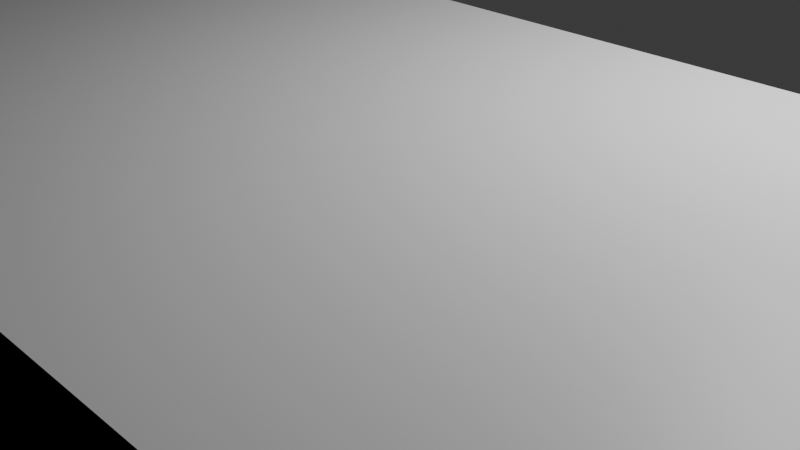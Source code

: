 # Source: base_org.blend  (saved by Blender 4.1.24; exported with 4.5.12 LTS)
import bpy
from mathutils import Matrix  # noqa: F401  (used for matrix-valued properties, if any)

bpy.ops.wm.read_factory_settings(use_empty=True)
scene = bpy.context.scene
scene.name = 'Scene'

# ---- collections
col_collection = bpy.data.collections.new('Collection'); scene.collection.children.link(col_collection)

# ---- materials (node trees are filled in below, after node groups)
mat_material = bpy.data.materials.new('Material')
mat_material.alpha_threshold = 0.0
mat_material.use_transparent_shadow = False
mat_material.roughness = 0.5
mat_material.line_color = (0.0, 0.0, 0.0, 1.0)

# ---- material node trees
mat_material.use_nodes = True; mat_material.node_tree.nodes.clear()
_N = mat_material.node_tree.nodes; _L = mat_material.node_tree.links
n0 = _N.new('ShaderNodeOutputMaterial'); n0.name = 'Material Output'; n0.location = (300, 300)
n1 = _N.new('ShaderNodeBsdfPrincipled'); n1.name = 'Principled BSDF'; n1.location = (10, 300)
n1.inputs[3].default_value = 1.45
_L.new(n1.outputs[0], n0.inputs[0])
n0.is_active_output = True

# ---- world
world_world = bpy.data.worlds.new('World'); scene.world = world_world
world_world.use_nodes = True; world_world.node_tree.nodes.clear()
_N = world_world.node_tree.nodes; _L = world_world.node_tree.links
n0 = _N.new('ShaderNodeOutputWorld'); n0.name = 'World Output'; n0.location = (300, 300)
n1 = _N.new('ShaderNodeBackground'); n1.name = 'Background'; n1.location = (10, 300)
n1.inputs[0].default_value = (0.05088, 0.05088, 0.05088, 1.0)
_L.new(n1.outputs[0], n0.inputs[0])
n0.is_active_output = True
world_world.color = (0.05088, 0.05088, 0.05088)
world_world.use_sun_shadow = False
world_world.sun_shadow_jitter_overblur = 0.0

# ---- cameras
cam_camera = bpy.data.cameras.new('Camera')
cam_camera.clip_end = 100.0
cam_camera.ortho_scale = 7.314

# ---- lights
light_light = bpy.data.lights.new('Light', 'POINT')
light_light.transmission_factor = 0.0
light_light.energy = 1000.0
light_light.shadow_soft_size = 0.1
light_light.shadow_maximum_resolution = 0.006
light_light.use_absolute_resolution = True

# ---- meshes
me_cube = bpy.data.meshes.new('Cube')
me_cube.from_pydata([(1.0, 1.0, 1.0), (1.0, 1.0, -1.0), (1.0, -1.0, 1.0), (1.0, -1.0, -1.0), (-1.0, 1.0, 1.0), (-1.0, 1.0, -1.0), (-1.0, -1.0, 1.0), (-1.0, -1.0, -1.0), (-0.3636, 0.08023, 1.0), (-0.3636, 1.0, 1.0), (0.3636, 1.0, 1.0), (0.3636, 0.08023, 1.0), (-0.3636, 1.0, -1.0), (0.3636, 0.08023, -1.0), (0.3636, 1.0, -1.0), (-0.3636, 0.08023, -1.0), (-0.9273, -0.44, 1.0), (-0.9269, -0.4556, 1.0), (-0.9269, -0.4244, 1.0), (-0.9242, -0.4844, 1.0), (-0.9259, -0.4706, 1.0), (-0.9259, -0.4094, 1.0), (-0.9242, -0.3956, 1.0), (-0.9126, -0.3615, 1.0), (-0.9126, -0.5185, 1.0), (-0.916, -0.5139, 1.0), (-0.9192, -0.5065, 1.0), (-0.9219, -0.4966, 1.0), (-0.9219, -0.3834, 1.0), (-0.9192, -0.3735, 1.0), (-0.916, -0.3661, 1.0), (-0.9055, -0.5185, 1.0), (-0.9055, -0.3615, 1.0), (-0.8909, -0.44, 1.0), (-0.8913, -0.4244, 1.0), (-0.8913, -0.4556, 1.0), (-0.8923, -0.4094, 1.0), (-0.894, -0.4844, 1.0), (-0.8923, -0.4706, 1.0), (-0.894, -0.3956, 1.0), (-0.8962, -0.3834, 1.0), (-0.9021, -0.5139, 1.0), (-0.899, -0.5065, 1.0), (-0.8962, -0.4966, 1.0), (-0.899, -0.3735, 1.0), (-0.9021, -0.3661, 1.0), (-0.9091, -0.36, 1.0), (-0.9091, -0.52, 1.0), (-0.9273, -0.44, -1.0), (-0.9269, -0.4556, -1.0), (-0.9269, -0.4244, -1.0), (-0.9242, -0.4844, -1.0), (-0.9259, -0.4706, -1.0), (-0.9259, -0.4094, -1.0), (-0.9242, -0.3956, -1.0), (-0.9126, -0.5185, -1.0), (-0.9126, -0.3615, -1.0), (-0.916, -0.5139, -1.0), (-0.9192, -0.5065, -1.0), (-0.9219, -0.4966, -1.0), (-0.9219, -0.3834, -1.0), (-0.9192, -0.3735, -1.0), (-0.916, -0.3661, -1.0), (-0.9055, -0.5185, -1.0), (-0.9055, -0.3615, -1.0), (-0.8909, -0.44, -1.0), (-0.8913, -0.4244, -1.0), (-0.8913, -0.4556, -1.0), (-0.8923, -0.4094, -1.0), (-0.894, -0.4844, -1.0), (-0.8923, -0.4706, -1.0), (-0.894, -0.3956, -1.0), (-0.8962, -0.3834, -1.0), (-0.8962, -0.4966, -1.0), (-0.899, -0.3735, -1.0), (-0.9021, -0.3661, -1.0), (-0.9091, -0.36, -1.0), (-0.899, -0.5065, -1.0), (-0.9021, -0.5139, -1.0), (-0.9091, -0.52, -1.0), (-0.5455, -0.44, 1.0), (-0.5451, -0.4556, 1.0), (-0.5451, -0.4244, 1.0), (-0.5441, -0.4706, 1.0), (-0.5441, -0.4094, 1.0), (-0.5308, -0.3615, 1.0), (-0.5424, -0.3956, 1.0), (-0.5401, -0.3834, 1.0), (-0.5374, -0.3735, 1.0), (-0.5342, -0.3661, 1.0), (-0.5273, -0.36, 1.0), (-0.5237, -0.3615, 1.0), (-0.5091, -0.44, 1.0), (-0.5094, -0.4556, 1.0), (-0.5094, -0.4244, 1.0), (-0.5105, -0.4706, 1.0), (-0.5105, -0.4094, 1.0), (-0.5122, -0.4844, 1.0), (-0.5122, -0.3956, 1.0), (-0.5144, -0.3834, 1.0), (-0.5172, -0.3735, 1.0), (-0.5203, -0.3661, 1.0), (-0.5424, -0.4844, 1.0), (-0.5144, -0.4966, 1.0), (-0.5393, -0.4995, 1.0), (-0.5401, -0.4966, 1.0), (-0.5172, -0.5065, 1.0), (-0.5374, -0.5065, 1.0), (-0.5203, -0.5139, 1.0), (-0.5308, -0.5185, 1.0), (-0.5342, -0.5139, 1.0), (-0.5273, -0.52, 1.0), (-0.5237, -0.5185, 1.0), (-0.5455, -0.44, -1.0), (-0.5451, -0.4556, -1.0), (-0.5451, -0.4244, -1.0), (-0.5424, -0.4844, -1.0), (-0.5441, -0.4706, -1.0), (-0.5441, -0.4094, -1.0), (-0.5424, -0.3956, -1.0), (-0.5308, -0.5185, -1.0), (-0.5308, -0.3615, -1.0), (-0.5273, -0.52, -1.0), (-0.5342, -0.5139, -1.0), (-0.5374, -0.5065, -1.0), (-0.5401, -0.4966, -1.0), (-0.5401, -0.3834, -1.0), (-0.5374, -0.3735, -1.0), (-0.5342, -0.3661, -1.0), (-0.5237, -0.5185, -1.0), (-0.5237, -0.3615, -1.0), (-0.5091, -0.44, -1.0), (-0.5094, -0.4556, -1.0), (-0.5094, -0.4244, -1.0), (-0.5122, -0.4844, -1.0), (-0.5105, -0.4706, -1.0), (-0.5105, -0.4094, -1.0), (-0.5122, -0.3956, -1.0), (-0.5203, -0.5139, -1.0), (-0.5172, -0.5065, -1.0), (-0.5144, -0.4966, -1.0), (-0.5144, -0.3834, -1.0), (-0.5172, -0.3735, -1.0), (-0.5203, -0.3661, -1.0), (-0.5273, -0.36, -1.0), (-0.5455, 0.6, 1.0), (-0.5451, 0.5844, 1.0), (-0.5451, 0.6156, 1.0), (-0.5424, 0.5556, 1.0), (-0.5441, 0.5694, 1.0), (-0.5441, 0.6306, 1.0), (-0.5424, 0.6444, 1.0), (-0.5308, 0.5215, 1.0), (-0.5308, 0.6785, 1.0), (-0.5342, 0.5261, 1.0), (-0.5374, 0.5335, 1.0), (-0.5401, 0.5434, 1.0), (-0.5401, 0.6566, 1.0), (-0.5374, 0.6665, 1.0), (-0.5342, 0.6739, 1.0), (-0.5237, 0.5215, 1.0), (-0.5237, 0.6785, 1.0), (-0.5091, 0.6, 1.0), (-0.5094, 0.5844, 1.0), (-0.5094, 0.6156, 1.0), (-0.5122, 0.5556, 1.0), (-0.5105, 0.5694, 1.0), (-0.5105, 0.6306, 1.0), (-0.5122, 0.6444, 1.0), (-0.5203, 0.5261, 1.0), (-0.5172, 0.5335, 1.0), (-0.5144, 0.5434, 1.0), (-0.5144, 0.6566, 1.0), (-0.5172, 0.6665, 1.0), (-0.5203, 0.6739, 1.0), (-0.5273, 0.68, 1.0), (-0.5273, 0.52, 1.0), (-0.5455, 0.6, -1.0), (-0.5451, 0.5844, -1.0), (-0.5451, 0.6156, -1.0), (-0.5424, 0.5556, -1.0), (-0.5441, 0.5694, -1.0), (-0.5441, 0.6306, -1.0), (-0.5424, 0.6444, -1.0), (-0.5401, 0.6566, -1.0), (-0.5237, 0.6785, -1.0), (-0.5273, 0.68, -1.0), (-0.5308, 0.6785, -1.0), (-0.5122, 0.6444, -1.0), (-0.5144, 0.6566, -1.0), (-0.5172, 0.6665, -1.0), (-0.5203, 0.6739, -1.0), (-0.5374, 0.6665, -1.0), (-0.5342, 0.6739, -1.0), (-0.5342, 0.5261, -1.0), (-0.5374, 0.5335, -1.0), (-0.5273, 0.52, -1.0), (-0.5308, 0.5215, -1.0), (-0.5237, 0.5215, -1.0), (-0.5203, 0.5261, -1.0), (-0.5091, 0.6, -1.0), (-0.5094, 0.5844, -1.0), (-0.5094, 0.6156, -1.0), (-0.5144, 0.5434, -1.0), (-0.5122, 0.5556, -1.0), (-0.5105, 0.5694, -1.0), (-0.5172, 0.5335, -1.0), (-0.5401, 0.5434, -1.0), (-0.5105, 0.6306, -1.0), (-0.9273, 0.6, 1.0), (-0.9269, 0.5844, 1.0), (-0.9269, 0.6156, 1.0), (-0.9259, 0.5694, 1.0), (-0.9259, 0.6306, 1.0), (-0.9242, 0.6444, 1.0), (-0.9126, 0.5215, 1.0), (-0.9126, 0.6785, 1.0), (-0.9219, 0.6566, 1.0), (-0.9192, 0.6665, 1.0), (-0.916, 0.6739, 1.0), (-0.9055, 0.5215, 1.0), (-0.9055, 0.6785, 1.0), (-0.8909, 0.6, 1.0), (-0.8913, 0.6156, 1.0), (-0.8913, 0.5844, 1.0), (-0.8923, 0.6306, 1.0), (-0.894, 0.5556, 1.0), (-0.8923, 0.5694, 1.0), (-0.894, 0.6444, 1.0), (-0.8962, 0.6566, 1.0), (-0.9021, 0.5261, 1.0), (-0.899, 0.5335, 1.0), (-0.8962, 0.5434, 1.0), (-0.899, 0.6665, 1.0), (-0.9021, 0.6739, 1.0), (-0.9242, 0.5556, 1.0), (-0.9219, 0.5434, 1.0), (-0.9192, 0.5335, 1.0), (-0.916, 0.5261, 1.0), (-0.9091, 0.52, 1.0), (-0.9091, 0.68, 1.0), (-0.9273, 0.6, -1.0), (-0.9269, 0.5844, -1.0), (-0.9269, 0.6156, -1.0), (-0.9259, 0.5694, -1.0), (-0.9259, 0.6306, -1.0), (-0.9242, 0.6444, -1.0), (-0.9126, 0.5215, -1.0), (-0.9126, 0.6785, -1.0), (-0.9219, 0.6566, -1.0), (-0.9192, 0.6665, -1.0), (-0.916, 0.6739, -1.0), (-0.9055, 0.5215, -1.0), (-0.9055, 0.6785, -1.0), (-0.8909, 0.6, -1.0), (-0.8913, 0.6156, -1.0), (-0.8913, 0.5844, -1.0), (-0.8923, 0.6306, -1.0), (-0.894, 0.5556, -1.0), (-0.8923, 0.5694, -1.0), (-0.894, 0.6444, -1.0), (-0.8962, 0.6566, -1.0), (-0.9021, 0.5261, -1.0), (-0.899, 0.5335, -1.0), (-0.8962, 0.5434, -1.0), (-0.899, 0.6665, -1.0), (-0.9242, 0.5556, -1.0), (-0.9219, 0.5434, -1.0), (-0.9192, 0.5335, -1.0), (-0.916, 0.5261, -1.0), (-0.9091, 0.52, -1.0), (-0.9021, 0.6739, -1.0), (-0.9091, 0.68, -1.0), (0.5091, -0.44, 1.0), (0.5094, -0.4556, 1.0), (0.5094, -0.4244, 1.0), (0.5122, -0.4844, 1.0), (0.5105, -0.4706, 1.0), (0.5105, -0.4094, 1.0), (0.5122, -0.3956, 1.0), (0.5237, -0.3615, 1.0), (0.5237, -0.5185, 1.0), (0.5203, -0.5139, 1.0), (0.5172, -0.5065, 1.0), (0.5144, -0.4966, 1.0), (0.5144, -0.3834, 1.0), (0.5172, -0.3735, 1.0), (0.5203, -0.3661, 1.0), (0.5308, -0.5185, 1.0), (0.5308, -0.3615, 1.0), (0.5455, -0.44, 1.0), (0.5451, -0.4244, 1.0), (0.5451, -0.4556, 1.0), (0.5441, -0.4094, 1.0), (0.5424, -0.4844, 1.0), (0.5441, -0.4706, 1.0), (0.5424, -0.3956, 1.0), (0.5401, -0.3834, 1.0), (0.5273, -0.52, 1.0), (0.5342, -0.5139, 1.0), (0.5374, -0.5065, 1.0), (0.5401, -0.4966, 1.0), (0.5374, -0.3735, 1.0), (0.5342, -0.3661, 1.0), (0.5273, -0.36, 1.0), (0.5091, -0.44, -1.0), (0.5094, -0.4556, -1.0), (0.5094, -0.4244, -1.0), (0.5122, -0.4844, -1.0), (0.5105, -0.4706, -1.0), (0.5105, -0.4094, -1.0), (0.5122, -0.3956, -1.0), (0.5237, -0.5185, -1.0), (0.5237, -0.3615, -1.0), (0.5203, -0.5139, -1.0), (0.5172, -0.5065, -1.0), (0.5144, -0.4966, -1.0), (0.5144, -0.3834, -1.0), (0.5172, -0.3735, -1.0), (0.5203, -0.3661, -1.0), (0.5308, -0.5185, -1.0), (0.5308, -0.3615, -1.0), (0.5455, -0.44, -1.0), (0.5451, -0.4244, -1.0), (0.5451, -0.4556, -1.0), (0.5441, -0.4094, -1.0), (0.5424, -0.4844, -1.0), (0.5441, -0.4706, -1.0), (0.5424, -0.3956, -1.0), (0.5401, -0.3834, -1.0), (0.5273, -0.52, -1.0), (0.5342, -0.5139, -1.0), (0.5374, -0.5065, -1.0), (0.5401, -0.4966, -1.0), (0.5374, -0.3735, -1.0), (0.5342, -0.3661, -1.0), (0.5273, -0.36, -1.0), (0.8909, -0.44, 1.0), (0.8913, -0.4556, 1.0), (0.8913, -0.4244, 1.0), (0.894, -0.4844, 1.0), (0.8923, -0.4706, 1.0), (0.8923, -0.4094, 1.0), (0.894, -0.3956, 1.0), (0.9055, -0.5185, 1.0), (0.9055, -0.3615, 1.0), (0.8962, -0.4966, 1.0), (0.8962, -0.3834, 1.0), (0.899, -0.3735, 1.0), (0.9021, -0.3661, 1.0), (0.9126, -0.5185, 1.0), (0.9126, -0.3615, 1.0), (0.9273, -0.44, 1.0), (0.9269, -0.4556, 1.0), (0.9269, -0.4244, 1.0), (0.9242, -0.4844, 1.0), (0.9259, -0.4706, 1.0), (0.9259, -0.4094, 1.0), (0.9242, -0.3956, 1.0), (0.916, -0.5139, 1.0), (0.9192, -0.5065, 1.0), (0.9219, -0.4966, 1.0), (0.9219, -0.3834, 1.0), (0.9192, -0.3735, 1.0), (0.916, -0.3661, 1.0), (0.9091, -0.36, 1.0), (0.899, -0.5065, 1.0), (0.9021, -0.5139, 1.0), (0.9091, -0.52, 1.0), (0.8909, -0.44, -1.0), (0.8913, -0.4556, -1.0), (0.8913, -0.4244, -1.0), (0.894, -0.4844, -1.0), (0.8923, -0.4706, -1.0), (0.8923, -0.4094, -1.0), (0.894, -0.3956, -1.0), (0.9055, -0.5185, -1.0), (0.9055, -0.3615, -1.0), (0.9021, -0.5139, -1.0), (0.899, -0.5065, -1.0), (0.8962, -0.4966, -1.0), (0.8962, -0.3834, -1.0), (0.899, -0.3735, -1.0), (0.9021, -0.3661, -1.0), (0.9126, -0.5185, -1.0), (0.9126, -0.3615, -1.0), (0.9273, -0.44, -1.0), (0.9269, -0.4556, -1.0), (0.9269, -0.4244, -1.0), (0.9242, -0.4844, -1.0), (0.9259, -0.4706, -1.0), (0.9259, -0.4094, -1.0), (0.9242, -0.3956, -1.0), (0.916, -0.5139, -1.0), (0.9192, -0.5065, -1.0), (0.9219, -0.4966, -1.0), (0.9219, -0.3834, -1.0), (0.9192, -0.3735, -1.0), (0.916, -0.3661, -1.0), (0.9091, -0.36, -1.0), (0.9091, -0.52, -1.0), (0.8909, 0.6, 1.0), (0.8913, 0.5844, 1.0), (0.8913, 0.6156, 1.0), (0.894, 0.5556, 1.0), (0.8923, 0.5694, 1.0), (0.8923, 0.6306, 1.0), (0.894, 0.6444, 1.0), (0.9055, 0.5215, 1.0), (0.9021, 0.5261, 1.0), (0.9055, 0.6785, 1.0), (0.899, 0.5335, 1.0), (0.8962, 0.5434, 1.0), (0.8962, 0.6566, 1.0), (0.899, 0.6665, 1.0), (0.9021, 0.6739, 1.0), (0.9126, 0.5215, 1.0), (0.9126, 0.6785, 1.0), (0.9273, 0.6, 1.0), (0.9269, 0.6156, 1.0), (0.9269, 0.5844, 1.0), (0.9259, 0.6306, 1.0), (0.9259, 0.5694, 1.0), (0.9242, 0.6444, 1.0), (0.9219, 0.6566, 1.0), (0.9192, 0.6665, 1.0), (0.916, 0.6739, 1.0), (0.9091, 0.68, 1.0), (0.9242, 0.5556, 1.0), (0.9219, 0.5434, 1.0), (0.9192, 0.5335, 1.0), (0.916, 0.5261, 1.0), (0.9091, 0.52, 1.0), (0.8909, 0.6, -1.0), (0.8913, 0.5844, -1.0), (0.8913, 0.6156, -1.0), (0.894, 0.5556, -1.0), (0.8923, 0.5694, -1.0), (0.8923, 0.6306, -1.0), (0.894, 0.6444, -1.0), (0.9055, 0.5215, -1.0), (0.9055, 0.6785, -1.0), (0.9021, 0.5261, -1.0), (0.899, 0.5335, -1.0), (0.8962, 0.5434, -1.0), (0.8962, 0.6566, -1.0), (0.899, 0.6665, -1.0), (0.9021, 0.6739, -1.0), (0.9126, 0.5215, -1.0), (0.9126, 0.6785, -1.0), (0.9273, 0.6, -1.0), (0.9269, 0.6156, -1.0), (0.9269, 0.5844, -1.0), (0.9259, 0.6306, -1.0), (0.9259, 0.5694, -1.0), (0.9242, 0.6444, -1.0), (0.9219, 0.6566, -1.0), (0.9192, 0.6665, -1.0), (0.916, 0.6739, -1.0), (0.9091, 0.68, -1.0), (0.9242, 0.5556, -1.0), (0.9219, 0.5434, -1.0), (0.9192, 0.5335, -1.0), (0.916, 0.5261, -1.0), (0.9091, 0.52, -1.0), (0.5091, 0.6, 1.0), (0.5094, 0.5844, 1.0), (0.5094, 0.6156, 1.0), (0.5122, 0.5556, 1.0), (0.5105, 0.5694, 1.0), (0.5105, 0.6306, 1.0), (0.5122, 0.6444, 1.0), (0.5237, 0.5215, 1.0), (0.5237, 0.6785, 1.0), (0.5144, 0.5434, 1.0), (0.5144, 0.6566, 1.0), (0.5172, 0.6665, 1.0), (0.5203, 0.6739, 1.0), (0.5308, 0.5215, 1.0), (0.5308, 0.6785, 1.0), (0.5455, 0.6, 1.0), (0.5452, 0.5891, 1.0), (0.5451, 0.6156, 1.0), (0.5451, 0.5844, 1.0), (0.5441, 0.6306, 1.0), (0.5424, 0.5556, 1.0), (0.5441, 0.5694, 1.0), (0.5424, 0.6444, 1.0), (0.5342, 0.5261, 1.0), (0.5374, 0.5335, 1.0), (0.5401, 0.5434, 1.0), (0.5401, 0.6566, 1.0), (0.5374, 0.6665, 1.0), (0.5342, 0.6739, 1.0), (0.5172, 0.5335, 1.0), (0.5203, 0.5261, 1.0), (0.5273, 0.52, 1.0), (0.5273, 0.68, 1.0), (0.5091, 0.6, -1.0), (0.5094, 0.5844, -1.0), (0.5094, 0.6156, -1.0), (0.5122, 0.5556, -1.0), (0.5105, 0.5694, -1.0), (0.5105, 0.6306, -1.0), (0.5122, 0.6444, -1.0), (0.5237, 0.5215, -1.0), (0.5237, 0.6785, -1.0), (0.5203, 0.5261, -1.0), (0.5172, 0.5335, -1.0), (0.5144, 0.5434, -1.0), (0.5144, 0.6566, -1.0), (0.5172, 0.6665, -1.0), (0.5203, 0.6739, -1.0), (0.5308, 0.5215, -1.0), (0.5308, 0.6785, -1.0), (0.5455, 0.6, -1.0), (0.5451, 0.6156, -1.0), (0.5451, 0.5844, -1.0), (0.5441, 0.6306, -1.0), (0.5424, 0.5556, -1.0), (0.5441, 0.5694, -1.0), (0.5424, 0.6444, -1.0), (0.5401, 0.6566, -1.0), (0.5342, 0.5261, -1.0), (0.5374, 0.5335, -1.0), (0.5401, 0.5434, -1.0), (0.5374, 0.6665, -1.0), (0.5342, 0.6739, -1.0), (0.5273, 0.52, -1.0), (0.5273, 0.68, -1.0)], [], [(230, 220, 8, 176, 152, 154, 155, 156, 148, 149, 146, 145, 147, 150, 151, 157, 158, 159, 153, 175, 161, 9, 4, 240, 221, 234, 233, 229, 228, 225, 223, 222, 224, 227, 226, 232, 231), (216, 240, 4, 6, 47, 24, 25, 26, 27, 19, 20, 17, 16, 18, 21, 22, 28, 29, 30, 23, 46, 32, 8, 220, 239, 215, 238, 237, 236, 235, 212, 210, 209, 211, 213, 214, 217, 218, 219), (160, 176, 8, 9, 161, 174, 173, 172, 168, 167, 164, 162, 163, 166, 165, 171, 170, 169), (82, 84, 32, 45, 44, 40, 39, 104, 105, 102, 83, 81, 80), (107, 104, 39, 36, 34, 33, 35, 38, 37, 43, 42, 41, 31, 47, 6, 2, 288, 298, 281, 282, 283, 284, 276, 277, 274, 273, 275, 278, 279, 285, 286, 287, 280, 304, 11, 8, 32, 84, 86, 87, 88, 89, 85, 90, 91, 101, 100, 99, 98, 96, 94, 92, 93, 95, 97, 103, 106, 108, 112, 111, 109, 110), (473, 10, 11, 304, 289, 303, 302, 297, 296, 293, 291, 290, 292, 295, 294, 301, 300, 299, 288, 2, 368, 344, 367, 366, 346, 340, 341, 338, 337, 339, 342, 343, 347, 348, 349, 345, 365, 0, 427, 417, 426, 425, 424, 423, 421, 419, 418, 420, 422, 428, 429, 430, 431, 416, 432, 408, 409, 411, 412, 404, 405, 402, 481, 483, 486, 485, 490, 489, 488, 478, 496, 472, 495, 494, 474, 468, 469, 466, 465, 467, 470, 471, 475, 476, 477), (402, 401, 403, 406, 407, 413, 414, 415, 10, 473, 497, 479, 493, 492, 491, 487, 484, 482, 480, 481), (410, 427, 0, 10, 415), (350, 368, 2, 0, 365, 351, 364, 363, 362, 358, 357, 354, 352, 353, 356, 355, 361, 360, 359), (3, 2, 6, 7), (7, 6, 4, 5), (247, 270, 64, 76, 5, 272, 248, 251, 250, 249, 246, 245, 243, 241, 242, 244, 266, 267, 268, 269), (253, 272, 5, 193, 192, 184, 183, 182, 179, 177, 178, 181, 180, 207, 195, 194, 197, 196, 198, 199, 206, 203, 204, 205, 201, 200, 202, 208, 188, 189, 190, 191, 185, 12, 15, 144, 121, 128, 127, 126, 119, 118, 115, 113, 114, 117, 77, 73, 69, 70, 67, 65, 66, 68, 71, 72, 74, 75, 64, 270, 252, 262, 263, 264, 258, 259, 256, 254, 255, 257, 260, 261, 265, 271), (187, 193, 5, 12, 185, 186), (130, 144, 15, 13, 336, 313, 319, 318, 317, 311, 310, 307, 305, 306, 309, 308, 316, 315, 314, 312, 330, 320, 3, 7, 79, 63, 78, 77, 117, 116, 125, 124, 123, 120, 122, 129, 138, 139, 140, 134, 135, 132, 131, 133, 136, 137, 141, 142, 143), (376, 400, 3, 320, 331, 332, 333, 326, 327, 324, 322, 323, 325, 328, 329, 334, 335, 321, 336, 13, 377, 383, 382, 381, 375, 374, 371, 369, 370, 373, 372, 380, 379, 378), (506, 14, 1, 459, 441, 447, 446, 445, 439, 438, 435, 433, 434, 437, 436, 444, 443, 442, 440, 13, 528, 513, 523, 524, 525, 519, 520, 517, 515, 516, 518, 521, 522, 526, 527, 514, 529), (528, 13, 14, 506, 512, 511, 510, 504, 503, 500, 498, 499, 502, 501, 509, 508, 507, 505), (449, 459, 1, 3, 400, 384, 393, 394, 395, 389, 390, 387, 386, 388, 391, 392, 396, 397, 398, 385, 399, 377, 13, 440, 464, 448, 463, 462, 461, 460, 454, 452, 450, 451, 453, 455, 456, 457, 458), (55, 79, 7, 5, 76, 56, 62, 61, 60, 54, 53, 50, 48, 49, 52, 51, 59, 58, 57), (1, 0, 2, 3), (0, 1, 14, 10), (5, 4, 9, 12), (9, 8, 15, 12), (14, 13, 11, 10), (8, 11, 13, 15), (64, 32, 46, 76), (45, 32, 64, 75), (44, 45, 75, 74), (40, 44, 74, 72), (39, 40, 72, 71), (36, 39, 71, 68), (34, 36, 68, 66), (33, 34, 66, 65), (35, 33, 65, 67), (38, 35, 67, 70), (37, 38, 70, 69), (43, 37, 69, 73), (42, 43, 73, 77), (41, 42, 77, 78), (31, 41, 78, 63), (47, 31, 63, 79), (24, 47, 79, 55), (57, 25, 24, 55), (58, 26, 25, 57), (59, 27, 26, 58), (51, 19, 27, 59), (52, 20, 19, 51), (49, 17, 20, 52), (48, 16, 17, 49), (50, 18, 16, 48), (53, 21, 18, 50), (54, 22, 21, 53), (60, 28, 22, 54), (61, 29, 28, 60), (62, 30, 29, 61), (56, 23, 30, 62), (76, 46, 23, 56), (130, 91, 90, 144), (101, 91, 130, 143), (100, 101, 143, 142), (99, 100, 142, 141), (98, 99, 141, 137), (96, 98, 137, 136), (94, 96, 136, 133), (92, 94, 133, 131), (93, 92, 131, 132), (95, 93, 132, 135), (97, 95, 135, 134), (103, 97, 134, 140), (106, 103, 140, 139), (108, 106, 139, 138), (112, 108, 138, 129), (111, 112, 129, 122), (109, 111, 122, 120), (123, 110, 109, 120), (124, 107, 110, 123), (125, 105, 104, 107, 124), (116, 102, 105, 125), (117, 83, 102, 116), (114, 81, 83, 117), (113, 80, 81, 114), (115, 82, 80, 113), (118, 84, 82, 115), (119, 86, 84, 118), (126, 87, 86, 119), (127, 88, 87, 126), (128, 89, 88, 127), (121, 85, 89, 128), (144, 90, 85, 121), (185, 161, 175, 186), (174, 161, 185, 191), (173, 174, 191, 190), (172, 173, 190, 189), (168, 172, 189, 188), (167, 168, 188, 208), (164, 167, 208, 202), (162, 164, 202, 200), (163, 162, 200, 201), (166, 163, 201, 205), (165, 166, 205, 204), (171, 165, 204, 203), (170, 171, 203, 206), (169, 170, 206, 199), (160, 169, 199, 198), (176, 160, 198, 196), (152, 176, 196, 197), (194, 154, 152, 197), (195, 155, 154, 194), (207, 156, 155, 195), (180, 148, 156, 207), (181, 149, 148, 180), (178, 146, 149, 181), (177, 145, 146, 178), (179, 147, 145, 177), (182, 150, 147, 179), (183, 151, 150, 182), (184, 157, 151, 183), (192, 158, 157, 184), (193, 159, 158, 192), (187, 153, 159, 193), (186, 175, 153, 187), (253, 221, 240, 272), (234, 221, 253, 271), (233, 234, 271, 265), (229, 233, 265, 261), (228, 229, 261, 260), (225, 228, 260, 257), (223, 225, 257, 255), (222, 223, 255, 254), (224, 222, 254, 256), (227, 224, 256, 259), (226, 227, 259, 258), (232, 226, 258, 264), (231, 232, 264, 263), (230, 231, 263, 262), (220, 230, 262, 252), (239, 220, 252, 270), (215, 239, 270, 247), (269, 238, 215, 247), (268, 237, 238, 269), (267, 236, 237, 268), (266, 235, 236, 267), (244, 212, 235, 266), (242, 210, 212, 244), (241, 209, 210, 242), (243, 211, 209, 241), (245, 213, 211, 243), (246, 214, 213, 245), (249, 217, 214, 246), (250, 218, 217, 249), (251, 219, 218, 250), (248, 216, 219, 251), (272, 240, 216, 248), (321, 289, 304, 336), (303, 289, 321, 335), (302, 303, 335, 334), (297, 302, 334, 329), (296, 297, 329, 328), (293, 296, 328, 325), (291, 293, 325, 323), (290, 291, 323, 322), (292, 290, 322, 324), (295, 292, 324, 327), (294, 295, 327, 326), (301, 294, 326, 333), (300, 301, 333, 332), (299, 300, 332, 331), (288, 299, 331, 320), (298, 288, 320, 330), (281, 298, 330, 312), (314, 282, 281, 312), (315, 283, 282, 314), (316, 284, 283, 315), (308, 276, 284, 316), (309, 277, 276, 308), (306, 274, 277, 309), (305, 273, 274, 306), (307, 275, 273, 305), (310, 278, 275, 307), (311, 279, 278, 310), (317, 285, 279, 311), (318, 286, 285, 317), (319, 287, 286, 318), (313, 280, 287, 319), (336, 304, 280, 313), (385, 351, 365, 399), (364, 351, 385, 398), (363, 364, 398, 397), (362, 363, 397, 396), (358, 362, 396, 392), (357, 358, 392, 391), (354, 357, 391, 388), (352, 354, 388, 386), (353, 352, 386, 387), (356, 353, 387, 390), (355, 356, 390, 389), (361, 355, 389, 395), (360, 361, 395, 394), (359, 360, 394, 393), (350, 359, 393, 384), (368, 350, 384, 400), (344, 368, 400, 376), (378, 367, 344, 376), (379, 366, 367, 378), (380, 346, 366, 379), (372, 340, 346, 380), (373, 341, 340, 372), (370, 338, 341, 373), (369, 337, 338, 370), (371, 339, 337, 369), (374, 342, 339, 371), (375, 343, 342, 374), (381, 347, 343, 375), (382, 348, 347, 381), (383, 349, 348, 382), (377, 345, 349, 383), (399, 365, 345, 377), (449, 417, 427, 459), (426, 417, 449, 458), (425, 426, 458, 457), (424, 425, 457, 456), (423, 424, 456, 455), (421, 423, 455, 453), (419, 421, 453, 451), (418, 419, 451, 450), (420, 418, 450, 452), (422, 420, 452, 454), (428, 422, 454, 460), (429, 428, 460, 461), (430, 429, 461, 462), (431, 430, 462, 463), (416, 431, 463, 448), (432, 416, 448, 464), (408, 432, 464, 440), (442, 409, 408, 440), (443, 411, 409, 442), (444, 412, 411, 443), (436, 404, 412, 444), (437, 405, 404, 436), (434, 402, 405, 437), (433, 401, 402, 434), (435, 403, 401, 433), (438, 406, 403, 435), (439, 407, 406, 438), (445, 413, 407, 439), (446, 414, 413, 445), (447, 415, 414, 446), (441, 410, 415, 447), (459, 427, 410, 441), (514, 479, 497, 529), (493, 479, 514, 527), (492, 493, 527, 526), (491, 492, 526, 522), (487, 491, 522, 521), (484, 487, 521, 518), (482, 484, 518, 516), (480, 482, 516, 515), (483, 481, 480, 515, 517), (486, 483, 517, 520), (485, 486, 520, 519), (490, 485, 519, 525), (489, 490, 525, 524), (488, 489, 524, 523), (478, 488, 523, 513), (496, 478, 513, 528), (472, 496, 528, 505), (507, 495, 472, 505), (508, 494, 495, 507), (509, 474, 494, 508), (501, 468, 474, 509), (502, 469, 468, 501), (499, 466, 469, 502), (498, 465, 466, 499), (500, 467, 465, 498), (503, 470, 467, 500), (504, 471, 470, 503), (510, 475, 471, 504), (511, 476, 475, 510), (512, 477, 476, 511), (506, 473, 477, 512), (529, 497, 473, 506)])
_uv = me_cube.uv_layers.new(name='UVMap')
_uv.uv.foreach_set('vector', [0.8628, 0.5592, 0.8632, 0.5598, 0.7955, 0.615, 0.8159, 0.56, 0.8164, 0.5598, 0.8168, 0.5592, 0.8172, 0.5583, 0.8175, 0.5571, 0.8178, 0.5556, 0.818, 0.5538, 0.8181, 0.552, 0.8182, 0.55, 0.8181, 0.548, 0.818, 0.5462, 0.8178, 0.5444, 0.8175, 0.5429, 0.8172, 0.5417, 0.8168, 0.5408, 0.8164, 0.5402, 0.8159, 0.54, 0.8155, 0.5402, 0.7955, 0.5, 0.875, 0.5, 0.8636, 0.54, 0.8632, 0.5402, 0.8628, 0.5408, 0.8624, 0.5417, 0.862, 0.5429, 0.8617, 0.5444, 0.8615, 0.5462, 0.8614, 0.548, 0.8614, 0.55, 0.8614, 0.552, 0.8615, 0.5538, 0.8617, 0.5556, 0.862, 0.5571, 0.8624, 0.5583, 0.8641, 0.5402, 0.8636, 0.54, 0.875, 0.5, 0.875, 0.75, 0.8636, 0.69, 0.8641, 0.6898, 0.8645, 0.6892, 0.8649, 0.6883, 0.8652, 0.6871, 0.8655, 0.6856, 0.8657, 0.6838, 0.8659, 0.682, 0.8659, 0.68, 0.8659, 0.678, 0.8657, 0.6762, 0.8655, 0.6744, 0.8652, 0.6729, 0.8649, 0.6717, 0.8645, 0.6708, 0.8641, 0.6702, 0.8636, 0.67, 0.8632, 0.6702, 0.7955, 0.615, 0.8632, 0.5598, 0.8636, 0.56, 0.8641, 0.5598, 0.8645, 0.5592, 0.8649, 0.5583, 0.8652, 0.5571, 0.8655, 0.5556, 0.8657, 0.5538, 0.8659, 0.552, 0.8659, 0.55, 0.8659, 0.548, 0.8657, 0.5462, 0.8655, 0.5444, 0.8652, 0.5429, 0.8649, 0.5417, 0.8645, 0.5408, 0.8155, 0.5598, 0.8159, 0.56, 0.7955, 0.615, 0.7955, 0.5, 0.8155, 0.5402, 0.815, 0.5408, 0.8146, 0.5417, 0.8143, 0.5429, 0.814, 0.5444, 0.8138, 0.5462, 0.8137, 0.548, 0.8136, 0.55, 0.8137, 0.552, 0.8138, 0.5538, 0.814, 0.5556, 0.8143, 0.5571, 0.8146, 0.5583, 0.815, 0.5592, 0.8181, 0.678, 0.818, 0.6762, 0.8632, 0.6702, 0.8628, 0.6708, 0.8624, 0.6717, 0.862, 0.6729, 0.8617, 0.6744, 0.8174, 0.6874, 0.8175, 0.6871, 0.8178, 0.6856, 0.818, 0.6838, 0.8181, 0.682, 0.8182, 0.68, 0.8172, 0.6883, 0.8174, 0.6874, 0.8617, 0.6744, 0.8615, 0.6762, 0.8614, 0.678, 0.8614, 0.68, 0.8614, 0.682, 0.8615, 0.6838, 0.8617, 0.6856, 0.862, 0.6871, 0.8624, 0.6883, 0.8628, 0.6892, 0.8632, 0.6898, 0.8636, 0.69, 0.875, 0.75, 0.625, 0.75, 0.6836, 0.6898, 0.6841, 0.69, 0.6845, 0.6898, 0.685, 0.6892, 0.6854, 0.6883, 0.6857, 0.6871, 0.686, 0.6856, 0.6862, 0.6838, 0.6863, 0.682, 0.6864, 0.68, 0.6863, 0.678, 0.6862, 0.6762, 0.686, 0.6744, 0.6857, 0.6729, 0.6854, 0.6717, 0.685, 0.6708, 0.6845, 0.6702, 0.6841, 0.67, 0.7045, 0.615, 0.7955, 0.615, 0.8632, 0.6702, 0.818, 0.6762, 0.8178, 0.6744, 0.8175, 0.6729, 0.8172, 0.6717, 0.8168, 0.6708, 0.8164, 0.6702, 0.8159, 0.67, 0.8155, 0.6702, 0.815, 0.6708, 0.8146, 0.6717, 0.8143, 0.6729, 0.814, 0.6744, 0.8138, 0.6762, 0.8137, 0.678, 0.8136, 0.68, 0.8137, 0.682, 0.8138, 0.6838, 0.814, 0.6856, 0.8143, 0.6871, 0.8146, 0.6883, 0.815, 0.6892, 0.8155, 0.6898, 0.8159, 0.69, 0.8164, 0.6898, 0.8168, 0.6892, 0.6845, 0.5402, 0.7045, 0.5, 0.7045, 0.615, 0.6841, 0.67, 0.6836, 0.6702, 0.6832, 0.6708, 0.6828, 0.6717, 0.6825, 0.6729, 0.6822, 0.6744, 0.682, 0.6762, 0.6819, 0.678, 0.6818, 0.68, 0.6819, 0.682, 0.682, 0.6838, 0.6822, 0.6856, 0.6825, 0.6871, 0.6828, 0.6883, 0.6832, 0.6892, 0.6836, 0.6898, 0.625, 0.75, 0.6364, 0.69, 0.6368, 0.6898, 0.6372, 0.6892, 0.6376, 0.6883, 0.638, 0.6871, 0.6383, 0.6856, 0.6385, 0.6838, 0.6386, 0.682, 0.6386, 0.68, 0.6386, 0.678, 0.6385, 0.6762, 0.6383, 0.6744, 0.638, 0.6729, 0.6376, 0.6717, 0.6372, 0.6708, 0.6368, 0.6702, 0.6364, 0.67, 0.625, 0.5, 0.6364, 0.54, 0.6359, 0.5402, 0.6355, 0.5408, 0.6351, 0.5417, 0.6348, 0.5429, 0.6345, 0.5444, 0.6343, 0.5462, 0.6341, 0.548, 0.6341, 0.55, 0.6341, 0.552, 0.6343, 0.5538, 0.6345, 0.5556, 0.6348, 0.5571, 0.6351, 0.5583, 0.6355, 0.5592, 0.6359, 0.5598, 0.6364, 0.56, 0.6368, 0.5598, 0.6372, 0.5592, 0.6376, 0.5583, 0.638, 0.5571, 0.6383, 0.5556, 0.6385, 0.5538, 0.6386, 0.552, 0.6818, 0.5514, 0.6819, 0.552, 0.682, 0.5538, 0.6822, 0.5556, 0.6825, 0.5571, 0.6828, 0.5583, 0.6832, 0.5592, 0.6836, 0.5598, 0.6841, 0.56, 0.6845, 0.5598, 0.685, 0.5592, 0.6854, 0.5583, 0.6857, 0.5571, 0.686, 0.5556, 0.6862, 0.5538, 0.6863, 0.552, 0.6864, 0.55, 0.6863, 0.548, 0.6862, 0.5462, 0.686, 0.5444, 0.6857, 0.5429, 0.6854, 0.5417, 0.685, 0.5408, 0.6386, 0.552, 0.6386, 0.55, 0.6386, 0.548, 0.6385, 0.5462, 0.6383, 0.5444, 0.638, 0.5429, 0.6376, 0.5417, 0.6372, 0.5408, 0.7045, 0.5, 0.6845, 0.5402, 0.6841, 0.54, 0.6836, 0.5402, 0.6832, 0.5408, 0.6828, 0.5417, 0.6825, 0.5429, 0.6822, 0.5444, 0.682, 0.5462, 0.6819, 0.548, 0.6818, 0.55, 0.6818, 0.5514, 0.6368, 0.5402, 0.6364, 0.54, 0.625, 0.5, 0.7045, 0.5, 0.6372, 0.5408, 0.6359, 0.6898, 0.6364, 0.69, 0.625, 0.75, 0.625, 0.5, 0.6364, 0.67, 0.6359, 0.6702, 0.6355, 0.6708, 0.6351, 0.6717, 0.6348, 0.6729, 0.6345, 0.6744, 0.6343, 0.6762, 0.6341, 0.678, 0.6341, 0.68, 0.6341, 0.682, 0.6343, 0.6838, 0.6345, 0.6856, 0.6348, 0.6871, 0.6351, 0.6883, 0.6355, 0.6892, 0.375, 0.75, 0.625, 0.75, 0.625, 1.0, 0.375, 1.0, 0.375, 0.0, 0.625, 0.0, 0.625, 0.25, 0.375, 0.25, 0.1359, 0.5598, 0.1364, 0.56, 0.1368, 0.6702, 0.1364, 0.67, 0.125, 0.5, 0.1364, 0.54, 0.1359, 0.5402, 0.1355, 0.5408, 0.1351, 0.5417, 0.1348, 0.5429, 0.1345, 0.5444, 0.1343, 0.5462, 0.1341, 0.548, 0.1341, 0.55, 0.1341, 0.552, 0.1343, 0.5538, 0.1345, 0.5556, 0.1348, 0.5571, 0.1351, 0.5583, 0.1355, 0.5592, 0.1368, 0.5402, 0.1364, 0.54, 0.125, 0.5, 0.1832, 0.5408, 0.1828, 0.5417, 0.1825, 0.5429, 0.1822, 0.5444, 0.182, 0.5462, 0.1819, 0.548, 0.1818, 0.55, 0.1819, 0.552, 0.182, 0.5538, 0.1822, 0.5556, 0.1825, 0.5571, 0.1828, 0.5583, 0.1832, 0.5592, 0.1836, 0.5598, 0.1841, 0.56, 0.1845, 0.5598, 0.185, 0.5592, 0.1854, 0.5583, 0.1857, 0.5571, 0.186, 0.5556, 0.1862, 0.5538, 0.1863, 0.552, 0.1864, 0.55, 0.1863, 0.548, 0.1862, 0.5462, 0.186, 0.5444, 0.1857, 0.5429, 0.1854, 0.5417, 0.185, 0.5408, 0.1845, 0.5402, 0.2045, 0.5, 0.2045, 0.615, 0.1841, 0.67, 0.1836, 0.6702, 0.1832, 0.6708, 0.1828, 0.6717, 0.1825, 0.6729, 0.1822, 0.6744, 0.182, 0.6762, 0.1819, 0.678, 0.1818, 0.68, 0.1819, 0.682, 0.182, 0.6838, 0.1376, 0.6883, 0.138, 0.6871, 0.1383, 0.6856, 0.1385, 0.6838, 0.1386, 0.682, 0.1386, 0.68, 0.1386, 0.678, 0.1385, 0.6762, 0.1383, 0.6744, 0.138, 0.6729, 0.1376, 0.6717, 0.1372, 0.6708, 0.1368, 0.6702, 0.1364, 0.56, 0.1368, 0.5598, 0.1372, 0.5592, 0.1376, 0.5583, 0.138, 0.5571, 0.1383, 0.5556, 0.1385, 0.5538, 0.1386, 0.552, 0.1386, 0.55, 0.1386, 0.548, 0.1385, 0.5462, 0.1383, 0.5444, 0.138, 0.5429, 0.1376, 0.5417, 0.1372, 0.5408, 0.1836, 0.5402, 0.1832, 0.5408, 0.125, 0.5, 0.2045, 0.5, 0.1845, 0.5402, 0.1841, 0.54, 0.1845, 0.6702, 0.1841, 0.67, 0.2045, 0.615, 0.2955, 0.615, 0.3159, 0.67, 0.3155, 0.6702, 0.315, 0.6708, 0.3146, 0.6717, 0.3143, 0.6729, 0.314, 0.6744, 0.3138, 0.6762, 0.3137, 0.678, 0.3136, 0.68, 0.3137, 0.682, 0.3138, 0.6838, 0.314, 0.6856, 0.3143, 0.6871, 0.3146, 0.6883, 0.315, 0.6892, 0.3155, 0.6898, 0.3159, 0.69, 0.3164, 0.6898, 0.375, 0.75, 0.125, 0.75, 0.1364, 0.69, 0.1368, 0.6898, 0.1372, 0.6892, 0.1376, 0.6883, 0.182, 0.6838, 0.1822, 0.6856, 0.1825, 0.6871, 0.1828, 0.6883, 0.1832, 0.6892, 0.1836, 0.6898, 0.1841, 0.69, 0.1845, 0.6898, 0.185, 0.6892, 0.1854, 0.6883, 0.1857, 0.6871, 0.186, 0.6856, 0.1862, 0.6838, 0.1863, 0.682, 0.1864, 0.68, 0.1863, 0.678, 0.1862, 0.6762, 0.186, 0.6744, 0.1857, 0.6729, 0.1854, 0.6717, 0.185, 0.6708, 0.3632, 0.6898, 0.3636, 0.69, 0.375, 0.75, 0.3164, 0.6898, 0.3168, 0.6892, 0.3172, 0.6883, 0.3175, 0.6871, 0.3178, 0.6856, 0.318, 0.6838, 0.3181, 0.682, 0.3182, 0.68, 0.3181, 0.678, 0.318, 0.6762, 0.3178, 0.6744, 0.3175, 0.6729, 0.3172, 0.6717, 0.3168, 0.6708, 0.3164, 0.6702, 0.3159, 0.67, 0.2955, 0.615, 0.3632, 0.6702, 0.3628, 0.6708, 0.3624, 0.6717, 0.362, 0.6729, 0.3617, 0.6744, 0.3615, 0.6762, 0.3614, 0.678, 0.3614, 0.68, 0.3614, 0.682, 0.3615, 0.6838, 0.3617, 0.6856, 0.362, 0.6871, 0.3624, 0.6883, 0.3628, 0.6892, 0.3155, 0.5402, 0.2955, 0.5, 0.375, 0.5, 0.3636, 0.54, 0.3632, 0.5402, 0.3628, 0.5408, 0.3624, 0.5417, 0.362, 0.5429, 0.3617, 0.5444, 0.3615, 0.5462, 0.3614, 0.548, 0.3614, 0.55, 0.3614, 0.552, 0.3615, 0.5538, 0.3617, 0.5556, 0.362, 0.5571, 0.3624, 0.5583, 0.3628, 0.5592, 0.3632, 0.5598, 0.2955, 0.615, 0.3159, 0.56, 0.3164, 0.5598, 0.3168, 0.5592, 0.3172, 0.5583, 0.3175, 0.5571, 0.3178, 0.5556, 0.318, 0.5538, 0.3181, 0.552, 0.3182, 0.55, 0.3181, 0.548, 0.318, 0.5462, 0.3178, 0.5444, 0.3175, 0.5429, 0.3172, 0.5417, 0.3168, 0.5408, 0.3164, 0.5402, 0.3159, 0.54, 0.3159, 0.56, 0.2955, 0.615, 0.2955, 0.5, 0.3155, 0.5402, 0.315, 0.5408, 0.3146, 0.5417, 0.3143, 0.5429, 0.314, 0.5444, 0.3138, 0.5462, 0.3137, 0.548, 0.3136, 0.55, 0.3137, 0.552, 0.3138, 0.5538, 0.314, 0.5556, 0.3143, 0.5571, 0.3146, 0.5583, 0.315, 0.5592, 0.3155, 0.5598, 0.3641, 0.5402, 0.3636, 0.54, 0.375, 0.5, 0.375, 0.75, 0.3636, 0.69, 0.3641, 0.6898, 0.3645, 0.6892, 0.3649, 0.6883, 0.3652, 0.6871, 0.3655, 0.6856, 0.3657, 0.6838, 0.3659, 0.682, 0.3659, 0.68, 0.3659, 0.678, 0.3657, 0.6762, 0.3655, 0.6744, 0.3652, 0.6729, 0.3649, 0.6717, 0.3645, 0.6708, 0.3641, 0.6702, 0.3636, 0.67, 0.3632, 0.6702, 0.2955, 0.615, 0.3632, 0.5598, 0.3636, 0.56, 0.3641, 0.5598, 0.3645, 0.5592, 0.3649, 0.5583, 0.3652, 0.5571, 0.3655, 0.5556, 0.3657, 0.5538, 0.3659, 0.552, 0.3659, 0.55, 0.3659, 0.548, 0.3657, 0.5462, 0.3655, 0.5444, 0.3652, 0.5429, 0.3649, 0.5417, 0.3645, 0.5408, 0.1359, 0.6898, 0.1364, 0.69, 0.125, 0.75, 0.125, 0.5, 0.1364, 0.67, 0.1359, 0.6702, 0.1355, 0.6708, 0.1351, 0.6717, 0.1348, 0.6729, 0.1345, 0.6744, 0.1343, 0.6762, 0.1341, 0.678, 0.1341, 0.68, 0.1341, 0.682, 0.1343, 0.6838, 0.1345, 0.6856, 0.1348, 0.6871, 0.1351, 0.6883, 0.1355, 0.6892, 0.375, 0.5, 0.625, 0.5, 0.625, 0.75, 0.375, 0.75, 0.625, 0.5, 0.375, 0.5, 0.375, 0.4205, 0.625, 0.4205, 0.375, 0.25, 0.625, 0.25, 0.625, 0.3295, 0.375, 0.3295, 0.6, 0.1916, 0.6, 0.0, 0.4, 0.0, 0.4, 0.1916, 0.4, 0.5584, 0.4, 0.75, 0.6, 0.75, 0.6, 0.5584, 0.6, 1.0, 0.6, 0.75, 0.4, 0.75, 0.4, 1.0, 0.9688, 0.65, 0.9688, 0.85, 1.0, 0.85, 1.0, 0.65, 0.9375, 0.85, 0.9688, 0.85, 0.9688, 0.65, 0.9375, 0.65, 0.9062, 0.85, 0.9375, 0.85, 0.9375, 0.65, 0.9062, 0.65, 0.875, 0.85, 0.9062, 0.85, 0.9062, 0.65, 0.875, 0.65, 0.8438, 0.85, 0.875, 0.85, 0.875, 0.65, 0.8438, 0.65, 0.8125, 0.85, 0.8438, 0.85, 0.8438, 0.65, 0.8125, 0.65, 0.7812, 0.85, 0.8125, 0.85, 0.8125, 0.65, 0.7812, 0.65, 0.75, 0.85, 0.7812, 0.85, 0.7812, 0.65, 0.75, 0.65, 0.7188, 0.85, 0.75, 0.85, 0.75, 0.65, 0.7188, 0.65, 0.6875, 0.85, 0.7188, 0.85, 0.7188, 0.65, 0.6875, 0.65, 0.6562, 0.85, 0.6875, 0.85, 0.6875, 0.65, 0.6562, 0.65, 0.625, 0.85, 0.6562, 0.85, 0.6562, 0.65, 0.625, 0.65, 0.5938, 0.85, 0.625, 0.85, 0.625, 0.65, 0.5938, 0.65, 0.5625, 0.85, 0.5938, 0.85, 0.5938, 0.65, 0.5625, 0.65, 0.5312, 0.85, 0.5625, 0.85, 0.5625, 0.65, 0.5312, 0.65, 0.5, 0.85, 0.5312, 0.85, 0.5312, 0.65, 0.5, 0.65, 0.4688, 0.85, 0.5, 0.85, 0.5, 0.65, 0.4688, 0.65, 0.4375, 0.65, 0.4375, 0.85, 0.4688, 0.85, 0.4688, 0.65, 0.4062, 0.65, 0.4062, 0.85, 0.4375, 0.85, 0.4375, 0.65, 0.375, 0.65, 0.375, 0.85, 0.4062, 0.85, 0.4062, 0.65, 0.3438, 0.65, 0.3438, 0.85, 0.375, 0.85, 0.375, 0.65, 0.3125, 0.65, 0.3125, 0.85, 0.3438, 0.85, 0.3438, 0.65, 0.2812, 0.65, 0.2812, 0.85, 0.3125, 0.85, 0.3125, 0.65, 0.25, 0.65, 0.25, 0.85, 0.2812, 0.85, 0.2812, 0.65, 0.2188, 0.65, 0.2188, 0.85, 0.25, 0.85, 0.25, 0.65, 0.1875, 0.65, 0.1875, 0.85, 0.2188, 0.85, 0.2188, 0.65, 0.1562, 0.65, 0.1562, 0.85, 0.1875, 0.85, 0.1875, 0.65, 0.125, 0.65, 0.125, 0.85, 0.1562, 0.85, 0.1562, 0.65, 0.09375, 0.65, 0.09375, 0.85, 0.125, 0.85, 0.125, 0.65, 0.0625, 0.65, 0.0625, 0.85, 0.09375, 0.85, 0.09375, 0.65, 0.03125, 0.65, 0.03125, 0.85, 0.0625, 0.85, 0.0625, 0.65, 0.0, 0.65, 0.0, 0.85, 0.03125, 0.85, 0.03125, 0.65, 0.9688, 0.65, 0.9688, 0.85, 1.0, 0.85, 1.0, 0.65, 0.9375, 0.85, 0.9688, 0.85, 0.9688, 0.65, 0.9375, 0.65, 0.9062, 0.85, 0.9375, 0.85, 0.9375, 0.65, 0.9062, 0.65, 0.875, 0.85, 0.9062, 0.85, 0.9062, 0.65, 0.875, 0.65, 0.8438, 0.85, 0.875, 0.85, 0.875, 0.65, 0.8438, 0.65, 0.8125, 0.85, 0.8438, 0.85, 0.8438, 0.65, 0.8125, 0.65, 0.7812, 0.85, 0.8125, 0.85, 0.8125, 0.65, 0.7812, 0.65, 0.75, 0.85, 0.7812, 0.85, 0.7812, 0.65, 0.75, 0.65, 0.7188, 0.85, 0.75, 0.85, 0.75, 0.65, 0.7188, 0.65, 0.6875, 0.85, 0.7188, 0.85, 0.7188, 0.65, 0.6875, 0.65, 0.6562, 0.85, 0.6875, 0.85, 0.6875, 0.65, 0.6562, 0.65, 0.625, 0.85, 0.6562, 0.85, 0.6562, 0.65, 0.625, 0.65, 0.5938, 0.85, 0.625, 0.85, 0.625, 0.65, 0.5938, 0.65, 0.5625, 0.85, 0.5938, 0.85, 0.5938, 0.65, 0.5625, 0.65, 0.5312, 0.85, 0.5625, 0.85, 0.5625, 0.65, 0.5312, 0.65, 0.5, 0.85, 0.5312, 0.85, 0.5312, 0.65, 0.5, 0.65, 0.4688, 0.85, 0.5, 0.85, 0.5, 0.65, 0.4688, 0.65, 0.4375, 0.65, 0.4375, 0.85, 0.4688, 0.85, 0.4688, 0.65, 0.4062, 0.65, 0.4062, 0.85, 0.4375, 0.85, 0.4375, 0.65, 0.375, 0.65, 0.375, 0.85, 0.3842, 0.85, 0.4062, 0.85, 0.4062, 0.65, 0.3438, 0.65, 0.3438, 0.85, 0.375, 0.85, 0.375, 0.65, 0.3125, 0.65, 0.3125, 0.85, 0.3438, 0.85, 0.3438, 0.65, 0.2812, 0.65, 0.2812, 0.85, 0.3125, 0.85, 0.3125, 0.65, 0.25, 0.65, 0.25, 0.85, 0.2812, 0.85, 0.2812, 0.65, 0.2188, 0.65, 0.2188, 0.85, 0.25, 0.85, 0.25, 0.65, 0.1875, 0.65, 0.1875, 0.85, 0.2188, 0.85, 0.2188, 0.65, 0.1562, 0.65, 0.1562, 0.85, 0.1875, 0.85, 0.1875, 0.65, 0.125, 0.65, 0.125, 0.85, 0.1562, 0.85, 0.1562, 0.65, 0.09375, 0.65, 0.09375, 0.85, 0.125, 0.85, 0.125, 0.65, 0.0625, 0.65, 0.0625, 0.85, 0.09375, 0.85, 0.09375, 0.65, 0.03125, 0.65, 0.03125, 0.85, 0.0625, 0.85, 0.0625, 0.65, 0.0, 0.65, 0.0, 0.85, 0.03125, 0.85, 0.03125, 0.65, 0.9688, 0.65, 0.9688, 0.85, 1.0, 0.85, 1.0, 0.65, 0.9375, 0.85, 0.9688, 0.85, 0.9688, 0.65, 0.9375, 0.65, 0.9062, 0.85, 0.9375, 0.85, 0.9375, 0.65, 0.9062, 0.65, 0.875, 0.85, 0.9062, 0.85, 0.9062, 0.65, 0.875, 0.65, 0.8438, 0.85, 0.875, 0.85, 0.875, 0.65, 0.8438, 0.65, 0.8125, 0.85, 0.8438, 0.85, 0.8438, 0.65, 0.8125, 0.65, 0.7812, 0.85, 0.8125, 0.85, 0.8125, 0.65, 0.7812, 0.65, 0.75, 0.85, 0.7812, 0.85, 0.7812, 0.65, 0.75, 0.65, 0.7188, 0.85, 0.75, 0.85, 0.75, 0.65, 0.7188, 0.65, 0.6875, 0.85, 0.7188, 0.85, 0.7188, 0.65, 0.6875, 0.65, 0.6562, 0.85, 0.6875, 0.85, 0.6875, 0.65, 0.6562, 0.65, 0.625, 0.85, 0.6562, 0.85, 0.6562, 0.65, 0.625, 0.65, 0.5938, 0.85, 0.625, 0.85, 0.625, 0.65, 0.5938, 0.65, 0.5625, 0.85, 0.5938, 0.85, 0.5938, 0.65, 0.5625, 0.65, 0.5312, 0.85, 0.5625, 0.85, 0.5625, 0.65, 0.5312, 0.65, 0.5, 0.85, 0.5312, 0.85, 0.5312, 0.65, 0.5, 0.65, 0.4688, 0.85, 0.5, 0.85, 0.5, 0.65, 0.4688, 0.65, 0.4375, 0.65, 0.4375, 0.85, 0.4688, 0.85, 0.4688, 0.65, 0.4062, 0.65, 0.4062, 0.85, 0.4375, 0.85, 0.4375, 0.65, 0.375, 0.65, 0.375, 0.85, 0.4062, 0.85, 0.4062, 0.65, 0.3438, 0.65, 0.3438, 0.85, 0.375, 0.85, 0.375, 0.65, 0.3125, 0.65, 0.3125, 0.85, 0.3438, 0.85, 0.3438, 0.65, 0.2812, 0.65, 0.2812, 0.85, 0.3125, 0.85, 0.3125, 0.65, 0.25, 0.65, 0.25, 0.85, 0.2812, 0.85, 0.2812, 0.65, 0.2188, 0.65, 0.2188, 0.85, 0.25, 0.85, 0.25, 0.65, 0.1875, 0.65, 0.1875, 0.85, 0.2188, 0.85, 0.2188, 0.65, 0.1562, 0.65, 0.1562, 0.85, 0.1875, 0.85, 0.1875, 0.65, 0.125, 0.65, 0.125, 0.85, 0.1562, 0.85, 0.1562, 0.65, 0.09375, 0.65, 0.09375, 0.85, 0.125, 0.85, 0.125, 0.65, 0.0625, 0.65, 0.0625, 0.85, 0.09375, 0.85, 0.09375, 0.65, 0.03125, 0.65, 0.03125, 0.85, 0.0625, 0.85, 0.0625, 0.65, 0.0, 0.65, 0.0, 0.85, 0.03125, 0.85, 0.03125, 0.65, 0.9688, 0.65, 0.9688, 0.85, 1.0, 0.85, 1.0, 0.65, 0.9375, 0.85, 0.9688, 0.85, 0.9688, 0.65, 0.9375, 0.65, 0.9062, 0.85, 0.9375, 0.85, 0.9375, 0.65, 0.9062, 0.65, 0.875, 0.85, 0.9062, 0.85, 0.9062, 0.65, 0.875, 0.65, 0.8438, 0.85, 0.875, 0.85, 0.875, 0.65, 0.8438, 0.65, 0.8125, 0.85, 0.8438, 0.85, 0.8438, 0.65, 0.8125, 0.65, 0.7812, 0.85, 0.8125, 0.85, 0.8125, 0.65, 0.7812, 0.65, 0.75, 0.85, 0.7812, 0.85, 0.7812, 0.65, 0.75, 0.65, 0.7188, 0.85, 0.75, 0.85, 0.75, 0.65, 0.7188, 0.65, 0.6875, 0.85, 0.7188, 0.85, 0.7188, 0.65, 0.6875, 0.65, 0.6562, 0.85, 0.6875, 0.85, 0.6875, 0.65, 0.6562, 0.65, 0.625, 0.85, 0.6562, 0.85, 0.6562, 0.65, 0.625, 0.65, 0.5938, 0.85, 0.625, 0.85, 0.625, 0.65, 0.5938, 0.65, 0.5625, 0.85, 0.5938, 0.85, 0.5938, 0.65, 0.5625, 0.65, 0.5312, 0.85, 0.5625, 0.85, 0.5625, 0.65, 0.5312, 0.65, 0.5, 0.85, 0.5312, 0.85, 0.5312, 0.65, 0.5, 0.65, 0.4688, 0.85, 0.5, 0.85, 0.5, 0.65, 0.4688, 0.65, 0.4375, 0.65, 0.4375, 0.85, 0.4688, 0.85, 0.4688, 0.65, 0.4062, 0.65, 0.4062, 0.85, 0.4375, 0.85, 0.4375, 0.65, 0.375, 0.65, 0.375, 0.85, 0.4062, 0.85, 0.4062, 0.65, 0.3438, 0.65, 0.3438, 0.85, 0.375, 0.85, 0.375, 0.65, 0.3125, 0.65, 0.3125, 0.85, 0.3438, 0.85, 0.3438, 0.65, 0.2812, 0.65, 0.2812, 0.85, 0.3125, 0.85, 0.3125, 0.65, 0.25, 0.65, 0.25, 0.85, 0.2812, 0.85, 0.2812, 0.65, 0.2188, 0.65, 0.2188, 0.85, 0.25, 0.85, 0.25, 0.65, 0.1875, 0.65, 0.1875, 0.85, 0.2188, 0.85, 0.2188, 0.65, 0.1562, 0.65, 0.1562, 0.85, 0.1875, 0.85, 0.1875, 0.65, 0.125, 0.65, 0.125, 0.85, 0.1562, 0.85, 0.1562, 0.65, 0.09375, 0.65, 0.09375, 0.85, 0.125, 0.85, 0.125, 0.65, 0.0625, 0.65, 0.0625, 0.85, 0.09375, 0.85, 0.09375, 0.65, 0.03125, 0.65, 0.03125, 0.85, 0.0625, 0.85, 0.0625, 0.65, 0.0, 0.65, 0.0, 0.85, 0.03125, 0.85, 0.03125, 0.65, 0.9688, 0.65, 0.9688, 0.85, 1.0, 0.85, 1.0, 0.65, 0.9375, 0.85, 0.9688, 0.85, 0.9688, 0.65, 0.9375, 0.65, 0.9062, 0.85, 0.9375, 0.85, 0.9375, 0.65, 0.9062, 0.65, 0.875, 0.85, 0.9062, 0.85, 0.9062, 0.65, 0.875, 0.65, 0.8438, 0.85, 0.875, 0.85, 0.875, 0.65, 0.8438, 0.65, 0.8125, 0.85, 0.8438, 0.85, 0.8438, 0.65, 0.8125, 0.65, 0.7812, 0.85, 0.8125, 0.85, 0.8125, 0.65, 0.7812, 0.65, 0.75, 0.85, 0.7812, 0.85, 0.7812, 0.65, 0.75, 0.65, 0.7188, 0.85, 0.75, 0.85, 0.75, 0.65, 0.7188, 0.65, 0.6875, 0.85, 0.7188, 0.85, 0.7188, 0.65, 0.6875, 0.65, 0.6562, 0.85, 0.6875, 0.85, 0.6875, 0.65, 0.6562, 0.65, 0.625, 0.85, 0.6562, 0.85, 0.6562, 0.65, 0.625, 0.65, 0.5938, 0.85, 0.625, 0.85, 0.625, 0.65, 0.5938, 0.65, 0.5625, 0.85, 0.5938, 0.85, 0.5938, 0.65, 0.5625, 0.65, 0.5312, 0.85, 0.5625, 0.85, 0.5625, 0.65, 0.5312, 0.65, 0.5, 0.85, 0.5312, 0.85, 0.5312, 0.65, 0.5, 0.65, 0.4688, 0.85, 0.5, 0.85, 0.5, 0.65, 0.4688, 0.65, 0.4375, 0.65, 0.4375, 0.85, 0.4688, 0.85, 0.4688, 0.65, 0.4062, 0.65, 0.4062, 0.85, 0.4375, 0.85, 0.4375, 0.65, 0.375, 0.65, 0.375, 0.85, 0.4062, 0.85, 0.4062, 0.65, 0.3438, 0.65, 0.3438, 0.85, 0.375, 0.85, 0.375, 0.65, 0.3125, 0.65, 0.3125, 0.85, 0.3438, 0.85, 0.3438, 0.65, 0.2812, 0.65, 0.2812, 0.85, 0.3125, 0.85, 0.3125, 0.65, 0.25, 0.65, 0.25, 0.85, 0.2812, 0.85, 0.2812, 0.65, 0.2188, 0.65, 0.2188, 0.85, 0.25, 0.85, 0.25, 0.65, 0.1875, 0.65, 0.1875, 0.85, 0.2188, 0.85, 0.2188, 0.65, 0.1562, 0.65, 0.1562, 0.85, 0.1875, 0.85, 0.1875, 0.65, 0.125, 0.65, 0.125, 0.85, 0.1562, 0.85, 0.1562, 0.65, 0.09375, 0.65, 0.09375, 0.85, 0.125, 0.85, 0.125, 0.65, 0.0625, 0.65, 0.0625, 0.85, 0.09375, 0.85, 0.09375, 0.65, 0.03125, 0.65, 0.03125, 0.85, 0.0625, 0.85, 0.0625, 0.65, 0.0, 0.65, 0.0, 0.85, 0.03125, 0.85, 0.03125, 0.65, 0.9688, 0.65, 0.9688, 0.85, 1.0, 0.85, 1.0, 0.65, 0.9375, 0.85, 0.9688, 0.85, 0.9688, 0.65, 0.9375, 0.65, 0.9062, 0.85, 0.9375, 0.85, 0.9375, 0.65, 0.9062, 0.65, 0.875, 0.85, 0.9062, 0.85, 0.9062, 0.65, 0.875, 0.65, 0.8438, 0.85, 0.875, 0.85, 0.875, 0.65, 0.8438, 0.65, 0.8125, 0.85, 0.8438, 0.85, 0.8438, 0.65, 0.8125, 0.65, 0.7812, 0.85, 0.8125, 0.85, 0.8125, 0.65, 0.7812, 0.65, 0.75, 0.85, 0.7812, 0.85, 0.7812, 0.65, 0.75, 0.65, 0.7188, 0.85, 0.75, 0.85, 0.75, 0.65, 0.7188, 0.65, 0.6875, 0.85, 0.7188, 0.85, 0.7188, 0.65, 0.6875, 0.65, 0.6562, 0.85, 0.6875, 0.85, 0.6875, 0.65, 0.6562, 0.65, 0.625, 0.85, 0.6562, 0.85, 0.6562, 0.65, 0.625, 0.65, 0.5938, 0.85, 0.625, 0.85, 0.625, 0.65, 0.5938, 0.65, 0.5625, 0.85, 0.5938, 0.85, 0.5938, 0.65, 0.5625, 0.65, 0.5312, 0.85, 0.5625, 0.85, 0.5625, 0.65, 0.5312, 0.65, 0.5, 0.85, 0.5312, 0.85, 0.5312, 0.65, 0.5, 0.65, 0.4688, 0.85, 0.5, 0.85, 0.5, 0.65, 0.4688, 0.65, 0.4375, 0.65, 0.4375, 0.85, 0.4688, 0.85, 0.4688, 0.65, 0.4062, 0.65, 0.4062, 0.85, 0.4375, 0.85, 0.4375, 0.65, 0.375, 0.65, 0.375, 0.85, 0.4062, 0.85, 0.4062, 0.65, 0.3438, 0.65, 0.3438, 0.85, 0.375, 0.85, 0.375, 0.65, 0.3125, 0.65, 0.3125, 0.85, 0.3438, 0.85, 0.3438, 0.65, 0.2812, 0.65, 0.2812, 0.85, 0.3125, 0.85, 0.3125, 0.65, 0.25, 0.65, 0.25, 0.85, 0.2812, 0.85, 0.2812, 0.65, 0.2188, 0.65, 0.2188, 0.85, 0.25, 0.85, 0.25, 0.65, 0.1875, 0.65, 0.1875, 0.85, 0.2188, 0.85, 0.2188, 0.65, 0.1562, 0.65, 0.1562, 0.85, 0.1875, 0.85, 0.1875, 0.65, 0.125, 0.65, 0.125, 0.85, 0.1562, 0.85, 0.1562, 0.65, 0.09375, 0.65, 0.09375, 0.85, 0.125, 0.85, 0.125, 0.65, 0.0625, 0.65, 0.0625, 0.85, 0.09375, 0.85, 0.09375, 0.65, 0.03125, 0.65, 0.03125, 0.85, 0.0625, 0.85, 0.0625, 0.65, 0.0, 0.65, 0.0, 0.85, 0.03125, 0.85, 0.03125, 0.65, 0.9688, 0.65, 0.9688, 0.85, 1.0, 0.85, 1.0, 0.65, 0.9375, 0.85, 0.9688, 0.85, 0.9688, 0.65, 0.9375, 0.65, 0.9062, 0.85, 0.9375, 0.85, 0.9375, 0.65, 0.9062, 0.65, 0.875, 0.85, 0.9062, 0.85, 0.9062, 0.65, 0.875, 0.65, 0.8438, 0.85, 0.875, 0.85, 0.875, 0.65, 0.8438, 0.65, 0.8125, 0.85, 0.8438, 0.85, 0.8438, 0.65, 0.8125, 0.65, 0.7812, 0.85, 0.8125, 0.85, 0.8125, 0.65, 0.7812, 0.65, 0.75, 0.85, 0.7812, 0.85, 0.7812, 0.65, 0.75, 0.65, 0.7188, 0.85, 0.75, 0.85, 0.75, 0.65, 0.7188, 0.65, 0.6875, 0.85, 0.7188, 0.85, 0.7188, 0.65, 0.6875, 0.65, 0.6562, 0.85, 0.6875, 0.85, 0.6875, 0.65, 0.6562, 0.65, 0.625, 0.85, 0.6562, 0.85, 0.6562, 0.65, 0.625, 0.65, 0.5938, 0.85, 0.625, 0.85, 0.625, 0.65, 0.5938, 0.65, 0.5625, 0.85, 0.5938, 0.85, 0.5938, 0.65, 0.5625, 0.65, 0.5312, 0.85, 0.5625, 0.85, 0.5625, 0.65, 0.5312, 0.65, 0.5, 0.85, 0.5312, 0.85, 0.5312, 0.65, 0.5, 0.65, 0.4688, 0.85, 0.5, 0.85, 0.5, 0.65, 0.4688, 0.65, 0.4375, 0.65, 0.4375, 0.85, 0.4688, 0.85, 0.4688, 0.65, 0.4062, 0.65, 0.4062, 0.85, 0.4375, 0.85, 0.4375, 0.65, 0.375, 0.65, 0.375, 0.85, 0.4062, 0.85, 0.4062, 0.65, 0.3438, 0.65, 0.3438, 0.85, 0.375, 0.85, 0.375, 0.65, 0.3125, 0.65, 0.3125, 0.85, 0.3438, 0.85, 0.3438, 0.65, 0.2812, 0.65, 0.2812, 0.85, 0.3125, 0.85, 0.3125, 0.65, 0.25, 0.65, 0.25, 0.85, 0.2812, 0.85, 0.2812, 0.65, 0.2188, 0.65, 0.2188, 0.85, 0.25, 0.85, 0.25, 0.65, 0.1875, 0.65, 0.1875, 0.85, 0.2188, 0.85, 0.2188, 0.65, 0.1562, 0.65, 0.1562, 0.85, 0.1875, 0.85, 0.1875, 0.65, 0.125, 0.65, 0.125, 0.85, 0.1562, 0.85, 0.1562, 0.65, 0.09375, 0.65, 0.09375, 0.85, 0.125, 0.85, 0.125, 0.65, 0.0625, 0.65, 0.0625, 0.85, 0.09375, 0.85, 0.09375, 0.65, 0.03125, 0.65, 0.03125, 0.85, 0.0625, 0.85, 0.0625, 0.65, 0.0, 0.65, 0.0, 0.85, 0.03125, 0.85, 0.03125, 0.65, 0.9688, 0.65, 0.9688, 0.85, 1.0, 0.85, 1.0, 0.65, 0.9375, 0.85, 0.9688, 0.85, 0.9688, 0.65, 0.9375, 0.65, 0.9062, 0.85, 0.9375, 0.85, 0.9375, 0.65, 0.9062, 0.65, 0.875, 0.85, 0.9062, 0.85, 0.9062, 0.65, 0.875, 0.65, 0.8438, 0.85, 0.875, 0.85, 0.875, 0.65, 0.8438, 0.65, 0.8125, 0.85, 0.8438, 0.85, 0.8438, 0.65, 0.8125, 0.65, 0.7812, 0.85, 0.8125, 0.85, 0.8125, 0.65, 0.7812, 0.65, 0.75, 0.85, 0.7812, 0.85, 0.7812, 0.65, 0.75, 0.65, 0.7188, 0.85, 0.7281, 0.85, 0.75, 0.85, 0.75, 0.65, 0.7188, 0.65, 0.6875, 0.85, 0.7188, 0.85, 0.7188, 0.65, 0.6875, 0.65, 0.6562, 0.85, 0.6875, 0.85, 0.6875, 0.65, 0.6562, 0.65, 0.625, 0.85, 0.6562, 0.85, 0.6562, 0.65, 0.625, 0.65, 0.5938, 0.85, 0.625, 0.85, 0.625, 0.65, 0.5938, 0.65, 0.5625, 0.85, 0.5938, 0.85, 0.5938, 0.65, 0.5625, 0.65, 0.5312, 0.85, 0.5625, 0.85, 0.5625, 0.65, 0.5312, 0.65, 0.5, 0.85, 0.5312, 0.85, 0.5312, 0.65, 0.5, 0.65, 0.4688, 0.85, 0.5, 0.85, 0.5, 0.65, 0.4688, 0.65, 0.4375, 0.65, 0.4375, 0.85, 0.4688, 0.85, 0.4688, 0.65, 0.4062, 0.65, 0.4062, 0.85, 0.4375, 0.85, 0.4375, 0.65, 0.375, 0.65, 0.375, 0.85, 0.4062, 0.85, 0.4062, 0.65, 0.3438, 0.65, 0.3438, 0.85, 0.375, 0.85, 0.375, 0.65, 0.3125, 0.65, 0.3125, 0.85, 0.3438, 0.85, 0.3438, 0.65, 0.2812, 0.65, 0.2812, 0.85, 0.3125, 0.85, 0.3125, 0.65, 0.25, 0.65, 0.25, 0.85, 0.2812, 0.85, 0.2812, 0.65, 0.2188, 0.65, 0.2188, 0.85, 0.25, 0.85, 0.25, 0.65, 0.1875, 0.65, 0.1875, 0.85, 0.2188, 0.85, 0.2188, 0.65, 0.1562, 0.65, 0.1562, 0.85, 0.1875, 0.85, 0.1875, 0.65, 0.125, 0.65, 0.125, 0.85, 0.1562, 0.85, 0.1562, 0.65, 0.09375, 0.65, 0.09375, 0.85, 0.125, 0.85, 0.125, 0.65, 0.0625, 0.65, 0.0625, 0.85, 0.09375, 0.85, 0.09375, 0.65, 0.03125, 0.65, 0.03125, 0.85, 0.0625, 0.85, 0.0625, 0.65, 0.0, 0.65, 0.0, 0.85, 0.03125, 0.85, 0.03125, 0.65])
me_cube.materials.append(mat_material)
me_cube.use_mirror_vertex_groups = False
me_cube.update()
me_cube_001 = bpy.data.meshes.new('Cube.001')
me_cube_001.from_pydata([(0.0, 0.4048, 0.3), (-1.0, -1.0, -1.0), (-1.0, -1.0, 1.0), (0.02341, 0.4048, 0.2942), (-1.0, 1.0, -1.0), (-1.0, 1.0, 1.0), (1.0, -1.0, -1.0), (0.04592, 0.4048, 0.2772), (1.0, -1.0, 1.0), (1.0, 1.0, -1.0), (0.06667, 0.4048, 0.2494), (1.0, 1.0, 1.0), (0.08485, 0.4048, 0.2121), (0.09978, 0.4048, 0.1667), (0.1109, 0.4048, 0.1148), (0.1177, 0.4048, 0.05853), (0.12, 0.4048, 0.0), (0.1177, 0.4048, -0.05853), (0.1109, 0.4048, -0.1148), (0.09978, 0.4048, -0.1667), (0.08485, 0.4048, -0.2121), (0.06667, 0.4048, -0.2494), (0.04592, 0.4048, -0.2772), (0.02341, 0.4048, -0.2942), (0.0, 0.4048, -0.3), (-0.02341, 0.4048, -0.2942), (-0.04592, 0.4048, -0.2772), (-0.06667, 0.4048, -0.2494), (-0.08485, 0.4048, -0.2121), (-0.09978, 0.4048, -0.1667), (-0.1109, 0.4048, -0.1148), (-0.1177, 0.4048, -0.05853), (-0.12, 0.4048, 0.0), (-0.1177, 0.4048, 0.05853), (-0.1109, 0.4048, 0.1148), (-0.09978, 0.4048, 0.1667), (-0.08485, 0.4048, 0.2121), (-0.06667, 0.4048, 0.2494), (-0.04592, 0.4048, 0.2772), (-0.02341, 0.4048, 0.2942), (-0.1109, -1.0, 0.1148), (-0.09978, -1.0, 0.1667), (-0.08485, -1.0, 0.2121), (-0.06667, -1.0, 0.2494), (-0.04592, -1.0, 0.2772), (0.02341, -1.0, 0.2942), (0.0, -1.0, 0.3), (-0.02341, -1.0, 0.2942), (0.12, -1.0, 0.0), (0.1177, -1.0, -0.05853), (0.1177, -1.0, 0.05853), (0.1109, -1.0, 0.1148), (0.09978, -1.0, 0.1667), (0.08485, -1.0, 0.2121), (0.06667, -1.0, 0.2494), (0.04592, -1.0, 0.2772), (-0.12, -1.0, 0.0), (-0.1177, -1.0, -0.05853), (-0.1177, -1.0, 0.05853), (-0.06667, -1.0, -0.2494), (-0.08485, -1.0, -0.2121), (-0.09978, -1.0, -0.1667), (-0.1109, -1.0, -0.1148), (-0.02341, -1.0, -0.2942), (0.02341, -1.0, -0.2942), (0.0, -1.0, -0.3), (0.1109, -1.0, -0.1148), (0.09978, -1.0, -0.1667), (0.06667, -1.0, -0.2494), (0.08485, -1.0, -0.2121), (0.04592, -1.0, -0.2772), (-0.04592, -1.0, -0.2772)], [], [(1, 2, 5, 4), (4, 5, 11, 9), (9, 11, 8, 6), (55, 8, 2, 1, 71, 59, 60, 61, 62, 57, 56, 58, 40, 41, 42, 43, 44, 47, 46, 45), (71, 1, 6, 8, 55, 54, 53, 52, 51, 50, 48, 49, 66, 67, 69, 68, 70, 64, 65, 63), (4, 9, 6, 1), (11, 5, 2, 8), (46, 0, 3, 45), (45, 3, 7, 55), (55, 7, 10, 54), (54, 10, 12, 53), (53, 12, 13, 52), (52, 13, 14, 51), (51, 14, 15, 50), (50, 15, 16, 48), (48, 16, 17, 49), (49, 17, 18, 66), (66, 18, 19, 67), (67, 19, 20, 69), (69, 20, 21, 68), (68, 21, 22, 70), (70, 22, 23, 64), (64, 23, 24, 65), (65, 24, 25, 63), (63, 25, 26, 71), (71, 26, 27, 59), (59, 27, 28, 60), (60, 28, 29, 61), (61, 29, 30, 62), (62, 30, 31, 57), (57, 31, 32, 56), (56, 32, 33, 58), (58, 33, 34, 40), (40, 34, 35, 41), (41, 35, 36, 42), (42, 36, 37, 43), (43, 37, 38, 44), (44, 38, 39, 47), (47, 39, 0, 46), (23, 22, 21, 20, 19, 18, 17, 16, 15, 14, 13, 12, 10, 7, 3, 0, 39, 38, 37, 36, 35, 34, 33, 32, 31, 30, 29, 28, 27, 26, 25, 24)])
_uv = me_cube_001.uv_layers.new(name='UVMap')
_uv.uv.foreach_set('vector', [0.375, 0.0, 0.625, 0.0, 0.625, 0.25, 0.375, 0.25, 0.375, 0.25, 0.625, 0.25, 0.625, 0.5, 0.375, 0.5, 0.375, 0.5, 0.625, 0.5, 0.625, 0.75, 0.375, 0.75, 0.5346, 0.8693, 0.625, 0.75, 0.625, 1.0, 0.375, 1.0, 0.4654, 0.8807, 0.4688, 0.8833, 0.4735, 0.8856, 0.4792, 0.8875, 0.4856, 0.8889, 0.4927, 0.8897, 0.5, 0.89, 0.5073, 0.8897, 0.5144, 0.8889, 0.5208, 0.8875, 0.5265, 0.8856, 0.5312, 0.8833, 0.5346, 0.8807, 0.5368, 0.8779, 0.5375, 0.875, 0.5368, 0.8721, 0.4654, 0.8807, 0.375, 1.0, 0.375, 0.75, 0.625, 0.75, 0.5346, 0.8693, 0.5312, 0.8667, 0.5265, 0.8644, 0.5208, 0.8625, 0.5144, 0.8611, 0.5073, 0.8603, 0.5, 0.86, 0.4927, 0.8603, 0.4856, 0.8611, 0.4792, 0.8625, 0.4735, 0.8644, 0.4688, 0.8667, 0.4654, 0.8693, 0.4632, 0.8721, 0.4625, 0.875, 0.4632, 0.8779, 0.125, 0.5, 0.375, 0.5, 0.375, 0.75, 0.125, 0.75, 0.625, 0.5, 0.875, 0.5, 0.875, 0.75, 0.625, 0.75, 1.0, 0.8512, 1.0, 0.5, 0.9688, 0.5, 0.9688, 0.8512, 0.9688, 0.8512, 0.9688, 0.5, 0.9375, 0.5, 0.9375, 0.8512, 0.9375, 0.8512, 0.9375, 0.5, 0.9062, 0.5, 0.9062, 0.8512, 0.9062, 0.8512, 0.9062, 0.5, 0.875, 0.5, 0.875, 0.8512, 0.875, 0.8512, 0.875, 0.5, 0.8438, 0.5, 0.8438, 0.8512, 0.8438, 0.8512, 0.8438, 0.5, 0.8125, 0.5, 0.8125, 0.8512, 0.8125, 0.8512, 0.8125, 0.5, 0.7812, 0.5, 0.7812, 0.8512, 0.7812, 0.8512, 0.7812, 0.5, 0.75, 0.5, 0.75, 0.8512, 0.75, 0.8512, 0.75, 0.5, 0.7188, 0.5, 0.7188, 0.8512, 0.7188, 0.8512, 0.7188, 0.5, 0.6875, 0.5, 0.6875, 0.8512, 0.6875, 0.8512, 0.6875, 0.5, 0.6562, 0.5, 0.6562, 0.8512, 0.6562, 0.8512, 0.6562, 0.5, 0.625, 0.5, 0.625, 0.8512, 0.625, 0.8512, 0.625, 0.5, 0.5938, 0.5, 0.5938, 0.8512, 0.5938, 0.8512, 0.5938, 0.5, 0.5625, 0.5, 0.5625, 0.8512, 0.5625, 0.8512, 0.5625, 0.5, 0.5312, 0.5, 0.5312, 0.8512, 0.5312, 0.8512, 0.5312, 0.5, 0.5, 0.5, 0.5, 0.8512, 0.5, 0.8512, 0.5, 0.5, 0.4688, 0.5, 0.4688, 0.8512, 0.4688, 0.8512, 0.4688, 0.5, 0.4375, 0.5, 0.4375, 0.8512, 0.4375, 0.8512, 0.4375, 0.5, 0.4062, 0.5, 0.4062, 0.8512, 0.4062, 0.8512, 0.4062, 0.5, 0.375, 0.5, 0.375, 0.8512, 0.375, 0.8512, 0.375, 0.5, 0.3438, 0.5, 0.3438, 0.8512, 0.3438, 0.8512, 0.3438, 0.5, 0.3125, 0.5, 0.3125, 0.8512, 0.3125, 0.8512, 0.3125, 0.5, 0.2812, 0.5, 0.2812, 0.8512, 0.2812, 0.8512, 0.2812, 0.5, 0.25, 0.5, 0.25, 0.8512, 0.25, 0.8512, 0.25, 0.5, 0.2188, 0.5, 0.2188, 0.8512, 0.2188, 0.8512, 0.2188, 0.5, 0.1875, 0.5, 0.1875, 0.8512, 0.1875, 0.8512, 0.1875, 0.5, 0.1562, 0.5, 0.1562, 0.8512, 0.1562, 0.8512, 0.1562, 0.5, 0.125, 0.5, 0.125, 0.8512, 0.125, 0.8512, 0.125, 0.5, 0.09375, 0.5, 0.09375, 0.8512, 0.09375, 0.8512, 0.09375, 0.5, 0.0625, 0.5, 0.0625, 0.8512, 0.0625, 0.8512, 0.0625, 0.5, 0.03125, 0.5, 0.03125, 0.8512, 0.03125, 0.8512, 0.03125, 0.5, 0.0, 0.5, 0.0, 0.8512, 0.7968, 0.4854, 0.8418, 0.4717, 0.8833, 0.4496, 0.9197, 0.4197, 0.9496, 0.3833, 0.9717, 0.3418, 0.9854, 0.2968, 0.99, 0.25, 0.9854, 0.2968, 0.9717, 0.3418, 0.9496, 0.3833, 0.9197, 0.4197, 0.8833, 0.4496, 0.8418, 0.4717, 0.7968, 0.4854, 0.75, 0.49, 0.7032, 0.4854, 0.6582, 0.02827, 0.6167, 0.05045, 0.5803, 0.08029, 0.5504, 0.1167, 0.5283, 0.1582, 0.5146, 0.2032, 0.51, 0.25, 0.5146, 0.2032, 0.5283, 0.1582, 0.5504, 0.1167, 0.5803, 0.08029, 0.6167, 0.05045, 0.6582, 0.02827, 0.7032, 0.4854, 0.75, 0.49])
me_cube_001.update()
me_cylinder_009 = bpy.data.meshes.new('Cylinder.009')
me_cylinder_009.from_pydata([(0.0, 1.0, -1.0), (0.0, 1.0, 1.0), (0.1951, 0.9808, -1.0), (0.1951, 0.9808, 1.0), (0.3827, 0.9239, -1.0), (0.3827, 0.9239, 1.0), (0.5556, 0.8315, -1.0), (0.5556, 0.8315, 1.0), (0.7071, 0.7071, -1.0), (0.7071, 0.7071, 1.0), (0.8315, 0.5556, -1.0), (0.8315, 0.5556, 1.0), (0.9239, 0.3827, -1.0), (0.9239, 0.3827, 1.0), (0.9808, 0.1951, -1.0), (0.9808, 0.1951, 1.0), (1.0, 0.0, -1.0), (1.0, 0.0, 1.0), (0.9808, -0.1951, -1.0), (0.9808, -0.1951, 1.0), (0.9239, -0.3827, -1.0), (0.9239, -0.3827, 1.0), (0.8315, -0.5556, -1.0), (0.8315, -0.5556, 1.0), (0.7071, -0.7071, -1.0), (0.7071, -0.7071, 1.0), (0.5556, -0.8315, -1.0), (0.5556, -0.8315, 1.0), (0.3827, -0.9239, -1.0), (0.3827, -0.9239, 1.0), (0.1951, -0.9808, -1.0), (0.1951, -0.9808, 1.0), (0.0, -1.0, -1.0), (0.0, -1.0, 1.0), (-0.1951, -0.9808, -1.0), (-0.1951, -0.9808, 1.0), (-0.3827, -0.9239, -1.0), (-0.3827, -0.9239, 1.0), (-0.5556, -0.8315, -1.0), (-0.5556, -0.8315, 1.0), (-0.7071, -0.7071, -1.0), (-0.7071, -0.7071, 1.0), (-0.8315, -0.5556, -1.0), (-0.8315, -0.5556, 1.0), (-0.9239, -0.3827, -1.0), (-0.9239, -0.3827, 1.0), (-0.9808, -0.1951, -1.0), (-0.9808, -0.1951, 1.0), (-1.0, 0.0, -1.0), (-1.0, 0.0, 1.0), (-0.9808, 0.1951, -1.0), (-0.9808, 0.1951, 1.0), (-0.9239, 0.3827, -1.0), (-0.9239, 0.3827, 1.0), (-0.8315, 0.5556, -1.0), (-0.8315, 0.5556, 1.0), (-0.7071, 0.7071, -1.0), (-0.7071, 0.7071, 1.0), (-0.5556, 0.8315, -1.0), (-0.5556, 0.8315, 1.0), (-0.3827, 0.9239, -1.0), (-0.3827, 0.9239, 1.0), (-0.1951, 0.9808, -1.0), (-0.1951, 0.9808, 1.0)], [], [(0, 1, 3, 2), (2, 3, 5, 4), (4, 5, 7, 6), (6, 7, 9, 8), (8, 9, 11, 10), (10, 11, 13, 12), (12, 13, 15, 14), (14, 15, 17, 16), (16, 17, 19, 18), (18, 19, 21, 20), (20, 21, 23, 22), (22, 23, 25, 24), (24, 25, 27, 26), (26, 27, 29, 28), (28, 29, 31, 30), (30, 31, 33, 32), (32, 33, 35, 34), (34, 35, 37, 36), (36, 37, 39, 38), (38, 39, 41, 40), (40, 41, 43, 42), (42, 43, 45, 44), (44, 45, 47, 46), (46, 47, 49, 48), (48, 49, 51, 50), (50, 51, 53, 52), (52, 53, 55, 54), (54, 55, 57, 56), (56, 57, 59, 58), (58, 59, 61, 60), (3, 1, 63, 61, 59, 57, 55, 53, 51, 49, 47, 45, 43, 41, 39, 37, 35, 33, 31, 29, 27, 25, 23, 21, 19, 17, 15, 13, 11, 9, 7, 5), (60, 61, 63, 62), (62, 63, 1, 0), (0, 2, 4, 6, 8, 10, 12, 14, 16, 18, 20, 22, 24, 26, 28, 30, 32, 34, 36, 38, 40, 42, 44, 46, 48, 50, 52, 54, 56, 58, 60, 62)])
_uv = me_cylinder_009.uv_layers.new(name='UVMap')
_uv.uv.foreach_set('vector', [1.0, 0.5, 1.0, 1.0, 0.9688, 1.0, 0.9688, 0.5, 0.9688, 0.5, 0.9688, 1.0, 0.9375, 1.0, 0.9375, 0.5, 0.9375, 0.5, 0.9375, 1.0, 0.9062, 1.0, 0.9062, 0.5, 0.9062, 0.5, 0.9062, 1.0, 0.875, 1.0, 0.875, 0.5, 0.875, 0.5, 0.875, 1.0, 0.8438, 1.0, 0.8438, 0.5, 0.8438, 0.5, 0.8438, 1.0, 0.8125, 1.0, 0.8125, 0.5, 0.8125, 0.5, 0.8125, 1.0, 0.7812, 1.0, 0.7812, 0.5, 0.7812, 0.5, 0.7812, 1.0, 0.75, 1.0, 0.75, 0.5, 0.75, 0.5, 0.75, 1.0, 0.7188, 1.0, 0.7188, 0.5, 0.7188, 0.5, 0.7188, 1.0, 0.6875, 1.0, 0.6875, 0.5, 0.6875, 0.5, 0.6875, 1.0, 0.6562, 1.0, 0.6562, 0.5, 0.6562, 0.5, 0.6562, 1.0, 0.625, 1.0, 0.625, 0.5, 0.625, 0.5, 0.625, 1.0, 0.5938, 1.0, 0.5938, 0.5, 0.5938, 0.5, 0.5938, 1.0, 0.5625, 1.0, 0.5625, 0.5, 0.5625, 0.5, 0.5625, 1.0, 0.5312, 1.0, 0.5312, 0.5, 0.5312, 0.5, 0.5312, 1.0, 0.5, 1.0, 0.5, 0.5, 0.5, 0.5, 0.5, 1.0, 0.4688, 1.0, 0.4688, 0.5, 0.4688, 0.5, 0.4688, 1.0, 0.4375, 1.0, 0.4375, 0.5, 0.4375, 0.5, 0.4375, 1.0, 0.4062, 1.0, 0.4062, 0.5, 0.4062, 0.5, 0.4062, 1.0, 0.375, 1.0, 0.375, 0.5, 0.375, 0.5, 0.375, 1.0, 0.3438, 1.0, 0.3438, 0.5, 0.3438, 0.5, 0.3438, 1.0, 0.3125, 1.0, 0.3125, 0.5, 0.3125, 0.5, 0.3125, 1.0, 0.2812, 1.0, 0.2812, 0.5, 0.2812, 0.5, 0.2812, 1.0, 0.25, 1.0, 0.25, 0.5, 0.25, 0.5, 0.25, 1.0, 0.2188, 1.0, 0.2188, 0.5, 0.2188, 0.5, 0.2188, 1.0, 0.1875, 1.0, 0.1875, 0.5, 0.1875, 0.5, 0.1875, 1.0, 0.1562, 1.0, 0.1562, 0.5, 0.1562, 0.5, 0.1562, 1.0, 0.125, 1.0, 0.125, 0.5, 0.125, 0.5, 0.125, 1.0, 0.09375, 1.0, 0.09375, 0.5, 0.09375, 0.5, 0.09375, 1.0, 0.0625, 1.0, 0.0625, 0.5, 0.2968, 0.4854, 0.25, 0.49, 0.2032, 0.4854, 0.1582, 0.4717, 0.1167, 0.4496, 0.08029, 0.4197, 0.05045, 0.3833, 0.02827, 0.3418, 0.01461, 0.2968, 0.01, 0.25, 0.01461, 0.2032, 0.02827, 0.1582, 0.05045, 0.1167, 0.08029, 0.08029, 0.1167, 0.05045, 0.1582, 0.02827, 0.2032, 0.01461, 0.25, 0.01, 0.2968, 0.01461, 0.3418, 0.02827, 0.3833, 0.05045, 0.4197, 0.08029, 0.4496, 0.1167, 0.4717, 0.1582, 0.4854, 0.2032, 0.49, 0.25, 0.4854, 0.2968, 0.4717, 0.3418, 0.4496, 0.3833, 0.4197, 0.4197, 0.3833, 0.4496, 0.3418, 0.4717, 0.0625, 0.5, 0.0625, 1.0, 0.03125, 1.0, 0.03125, 0.5, 0.03125, 0.5, 0.03125, 1.0, 0.0, 1.0, 0.0, 0.5, 0.75, 0.49, 0.7968, 0.4854, 0.8418, 0.4717, 0.8833, 0.4496, 0.9197, 0.4197, 0.9496, 0.3833, 0.9717, 0.3418, 0.9854, 0.2968, 0.99, 0.25, 0.9854, 0.2032, 0.9717, 0.1582, 0.9496, 0.1167, 0.9197, 0.08029, 0.8833, 0.05045, 0.8418, 0.02827, 0.7968, 0.01461, 0.75, 0.01, 0.7032, 0.01461, 0.6582, 0.02827, 0.6167, 0.05045, 0.5803, 0.08029, 0.5504, 0.1167, 0.5283, 0.1582, 0.5146, 0.2032, 0.51, 0.25, 0.5146, 0.2968, 0.5283, 0.3418, 0.5504, 0.3833, 0.5803, 0.4197, 0.6167, 0.4496, 0.6582, 0.4717, 0.7032, 0.4854])
me_cylinder_009.update()

# ---- objects
ob_cube = bpy.data.objects.new('Cube', me_cube)
ob_light = bpy.data.objects.new('Light', light_light)
ob_camera = bpy.data.objects.new('Camera', cam_camera)
ob_cube_001 = bpy.data.objects.new('Cube.001', me_cube_001)
ob_cylinder_001 = bpy.data.objects.new('Cylinder.001', me_cylinder_009)

# ---- transforms, parenting, visibility, modifiers, constraints
ob_cube.location = (0.0, 0.0, 0.0)
ob_cube.scale = (55.0, 12.5, 2.0)
ob_cube.lock_rotations_4d = False
ob_cube.empty_display_type = 'ARROWS'
ob_cube.lineart.crease_threshold = 0.0
ob_light.location = (4.076, 1.005, 5.904)
ob_light.rotation_euler = (0.6503, 0.05522, 1.866)
ob_light.lock_rotations_4d = False
ob_light.empty_display_type = 'ARROWS'
ob_light.color = (0.0, 0.0, 0.0, 0.0)
ob_light.lineart.crease_threshold = 0.0
ob_camera.location = (7.359, -6.926, 4.958)
ob_camera.rotation_euler = (1.109, 0.0, 0.8149)
ob_camera.lock_rotations_4d = False
ob_camera.empty_display_type = 'ARROWS'
ob_camera.color = (0.0, 0.0, 0.0, 0.0)
ob_camera.display_type = 'WIRE'
ob_camera.lineart.crease_threshold = 0.0
ob_cube_001.location = (0.0, -10.13, -3.0)
ob_cube_001.scale = (12.5, 5.0, 5.0)
ob_cylinder_001.location = (0.0, 0.0, 0.0)

# ---- collection membership
col_collection.objects.link(ob_cube)
col_collection.objects.link(ob_light)
col_collection.objects.link(ob_camera)
col_collection.objects.link(ob_cube_001)
col_collection.objects.link(ob_cylinder_001)

# ---- scene / render settings (as saved in the file)
scene.camera = ob_camera
scene.frame_start = 1; scene.frame_end = 250; scene.frame_set(1)
scene.render.engine = 'BLENDER_EEVEE_NEXT'
scene.cycles.sampling_pattern = 'TABULATED_SOBOL'
scene.eevee.ray_tracing_options.trace_max_roughness = 0.0
scene.unit_settings.scale_length = 0.001
bpy.context.view_layer.update()
